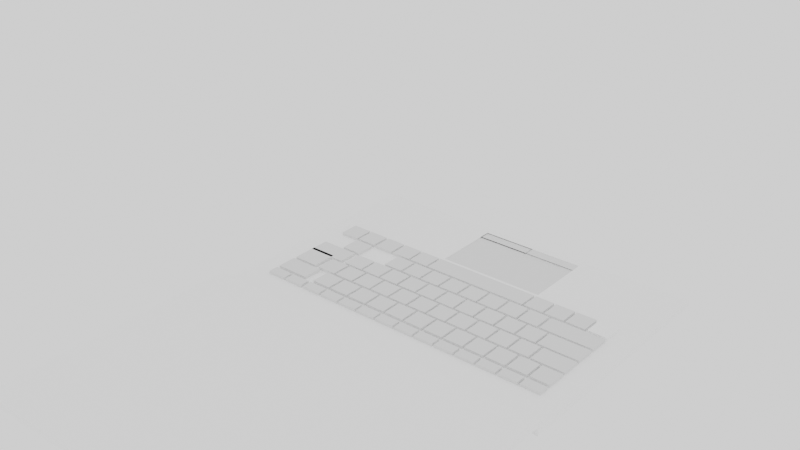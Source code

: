 # Source: laptop.blend  (saved by Blender 3.5.10; exported with 4.5.12 LTS)
import bpy
from mathutils import Matrix  # noqa: F401  (used for matrix-valued properties, if any)

bpy.ops.wm.read_factory_settings(use_empty=True)
scene = bpy.context.scene
scene.name = 'Scene'

# ---- collections
col_collection = bpy.data.collections.new('Collection'); scene.collection.children.link(col_collection)

# ---- materials (node trees are filled in below, after node groups)
mat_002 = bpy.data.materials.new('매테리얼.002')
mat_002.use_transparent_shadow = False
mat_003 = bpy.data.materials.new('매테리얼.003')
mat_003.use_transparent_shadow = False
mat_x = bpy.data.materials.new('매테리얼')
mat_x.use_transparent_shadow = False
mat_001 = bpy.data.materials.new('매테리얼.001')
mat_001.use_transparent_shadow = False
mat_004 = bpy.data.materials.new('매테리얼.004')
mat_004.use_transparent_shadow = False

# ---- material node trees
mat_002.use_nodes = True; mat_002.node_tree.nodes.clear()
_N = mat_002.node_tree.nodes; _L = mat_002.node_tree.links
n0 = _N.new('ShaderNodeBsdfPrincipled'); n0.name = '프린시플드 BSDF'; n0.location = (10, 300)
n0.distribution = 'GGX'
n0.subsurface_method = 'RANDOM_WALK_SKIN'
n0.inputs[0].default_value = (1.0, 1.0, 1.0, 1.0)
n0.inputs[3].default_value = 1.45
n0.inputs[27].default_value = (0.0, 0.0, 0.0, 1.0)
n0.inputs[28].default_value = 1.0
n1 = _N.new('ShaderNodeOutputMaterial'); n1.name = '매테리얼 출력'; n1.location = (300, 300)
_L.new(n0.outputs[0], n1.inputs[0])
n1.is_active_output = True
mat_003.use_nodes = True; mat_003.node_tree.nodes.clear()
_N = mat_003.node_tree.nodes; _L = mat_003.node_tree.links
n0 = _N.new('ShaderNodeBsdfPrincipled'); n0.name = '프린시플드 BSDF'; n0.location = (10, 300)
n0.distribution = 'GGX'
n0.subsurface_method = 'RANDOM_WALK_SKIN'
n0.inputs[3].default_value = 1.45
n0.inputs[27].default_value = (0.0, 0.0, 0.0, 1.0)
n0.inputs[28].default_value = 1.0
n1 = _N.new('ShaderNodeOutputMaterial'); n1.name = '매테리얼 출력'; n1.location = (300, 300)
_L.new(n0.outputs[0], n1.inputs[0])
n1.is_active_output = True
mat_x.use_nodes = True; mat_x.node_tree.nodes.clear()
_N = mat_x.node_tree.nodes; _L = mat_x.node_tree.links
n0 = _N.new('ShaderNodeBsdfPrincipled'); n0.name = '프린시플드 BSDF'; n0.location = (10, 300)
n0.distribution = 'GGX'
n0.subsurface_method = 'RANDOM_WALK_SKIN'
n0.inputs[0].default_value = (1.0, 1.0, 1.0, 1.0)
n0.inputs[3].default_value = 1.45
n0.inputs[27].default_value = (0.0, 0.0, 0.0, 1.0)
n0.inputs[28].default_value = 1.0
n1 = _N.new('ShaderNodeOutputMaterial'); n1.name = '매테리얼 출력'; n1.location = (300, 300)
_L.new(n0.outputs[0], n1.inputs[0])
n1.is_active_output = True
mat_001.use_nodes = True; mat_001.node_tree.nodes.clear()
_N = mat_001.node_tree.nodes; _L = mat_001.node_tree.links
n0 = _N.new('ShaderNodeBsdfPrincipled'); n0.name = '프린시플드 BSDF'; n0.location = (10, 300)
n0.distribution = 'GGX'
n0.subsurface_method = 'RANDOM_WALK_SKIN'
n0.inputs[0].default_value = (0.0, 0.0, 0.0, 1.0)
n0.inputs[3].default_value = 1.45
n0.inputs[27].default_value = (0.0, 0.0, 0.0, 1.0)
n0.inputs[28].default_value = 1.0
n1 = _N.new('ShaderNodeOutputMaterial'); n1.name = '매테리얼 출력'; n1.location = (300, 300)
_L.new(n0.outputs[0], n1.inputs[0])
n1.is_active_output = True
mat_004.use_nodes = True; mat_004.node_tree.nodes.clear()
_N = mat_004.node_tree.nodes; _L = mat_004.node_tree.links
n0 = _N.new('ShaderNodeBsdfPrincipled'); n0.name = '프린시플드 BSDF'; n0.location = (10, 300)
n0.distribution = 'GGX'
n0.subsurface_method = 'RANDOM_WALK_SKIN'
n0.inputs[0].default_value = (1.0, 1.0, 1.0, 1.0)
n0.inputs[3].default_value = 1.45
n0.inputs[27].default_value = (0.0, 0.0, 0.0, 1.0)
n0.inputs[28].default_value = 1.0
n1 = _N.new('ShaderNodeOutputMaterial'); n1.name = '매테리얼 출력'; n1.location = (300, 300)
_L.new(n0.outputs[0], n1.inputs[0])
n1.is_active_output = True

# ---- world
world_world = bpy.data.worlds.new('World'); scene.world = world_world
world_world.use_nodes = True; world_world.node_tree.nodes.clear()
_N = world_world.node_tree.nodes; _L = world_world.node_tree.links
n0 = _N.new('ShaderNodeOutputWorld'); n0.name = 'World Output'; n0.location = (300, 300)
n1 = _N.new('ShaderNodeBackground'); n1.name = 'Background'; n1.location = (10, 300)
n1.inputs[0].default_value = (1.0, 1.0, 1.0, 1.0)
_L.new(n1.outputs[0], n0.inputs[0])
n0.is_active_output = True
world_world.color = (0.05088, 0.05088, 0.05088)
world_world.use_sun_shadow = False
world_world.sun_shadow_jitter_overblur = 0.0

# ---- meshes
me_x = bpy.data.meshes.new('큐브')
me_x.from_pydata([(-0.9345, -0.278, -0.2241), (-0.9345, -0.278, 0.2241), (-0.9345, 0.278, -0.2241), (-0.9345, 0.278, 0.2241), (0.9345, -0.278, -0.2241), (0.9345, -0.278, 0.2241), (0.9345, 0.278, -0.2241), (0.9345, 0.278, 0.2241), (-0.9345, 0.0987, -0.2241), (-0.9345, 0.0987, 0.2241), (0.9345, 0.0987, -0.2241), (0.9345, 0.0987, 0.2241), (-0.9345, 0.2586, 0.2241), (0.9345, 0.2586, -0.2241), (-0.9345, 0.2586, -0.2241), (0.9345, 0.2586, 0.2241), (-0.9345, 0.2336, -0.2241), (0.9345, 0.2336, 0.2241), (-0.9345, 0.2336, 0.2241), (0.9345, 0.2336, -0.2241), (0.3438, 0.278, -0.2241), (0.3438, 0.278, 0.2241), (0.3438, -0.278, -0.2241), (0.3438, -0.278, 0.2241), (0.3438, 0.0987, 0.2241), (0.3438, 0.0987, -0.2241), (0.3438, 0.2586, -0.2241), (0.3438, 0.2586, 0.2241), (0.3438, 0.2336, -0.2241), (0.3438, 0.2336, 0.2241), (-0.2306, 0.278, -0.2241), (-0.2306, -0.278, 0.2241), (-0.2306, 0.0987, -0.2241), (-0.2306, 0.2586, -0.2241), (-0.2306, 0.2336, -0.2241), (-0.2306, 0.278, 0.2241), (-0.2306, -0.278, -0.2241), (-0.2306, 0.0987, 0.2241), (-0.2306, 0.2586, 0.2241), (-0.2306, 0.2336, 0.2241), (-0.2306, 0.0987, 0.1708), (0.3438, 0.0987, 0.1708), (-0.2306, 0.2336, 0.1708), (0.3438, 0.2336, 0.1708), (0.05659, 0.278, 0.2241), (0.05659, -0.278, -0.2241), (0.05659, 0.0987, 0.2241), (0.05659, 0.2586, 0.2241), (0.05659, 0.2336, 0.2241), (0.05659, 0.278, -0.2241), (0.05659, -0.278, 0.2241), (0.05659, 0.0987, -0.2241), (0.05659, 0.2586, -0.2241), (0.05659, 0.2336, -0.2241), (0.05659, 0.0987, 0.1708), (0.05659, 0.2336, 0.1708), (0.05659, 0.2586, 0.1933), (0.3438, 0.2586, 0.1933), (0.05659, 0.2336, 0.1933), (0.3438, 0.2336, 0.1933), (-0.2306, 0.2586, 0.1933), (-0.2306, 0.2336, 0.1933), (-0.2306, 0.2586, 0.1383), (-0.2306, 0.2336, 0.1383), (0.05659, 0.2586, 0.1383), (0.05659, 0.2336, 0.1383), (-0.2306, 0.2586, 0.2109), (-0.2306, 0.2336, 0.2109), (0.05659, 0.2586, 0.2109), (0.05659, 0.2336, 0.2109), (-0.2306, 0.2586, 0.1572), (-0.2306, 0.2336, 0.1572), (0.05659, 0.2586, 0.1572), (0.05659, 0.2336, 0.1572), (-0.2306, 0.2586, 0.1783), (-0.2306, 0.2336, 0.1783), (0.05659, 0.2586, 0.1783), (0.05659, 0.2336, 0.1783)], [], [(14, 12, 3, 2), (20, 21, 7, 6), (10, 11, 5, 4), (36, 31, 1, 0), (25, 10, 4, 22), (37, 9, 1, 31), (39, 18, 9, 37), (28, 19, 10, 25), (19, 17, 11, 10), (0, 1, 9, 8), (6, 7, 15, 13), (20, 6, 13, 26), (35, 3, 12, 38), (16, 18, 12, 14), (8, 9, 18, 16), (13, 15, 17, 19), (26, 13, 19, 28), (38, 12, 18, 39), (15, 27, 29, 17), (52, 26, 28, 53), (7, 21, 27, 15), (49, 20, 26, 52), (53, 28, 25, 51), (17, 29, 24, 11), (11, 24, 23, 5), (51, 25, 22, 45), (4, 5, 23, 22), (49, 44, 21, 20), (2, 3, 35, 30), (8, 32, 36, 0), (16, 34, 32, 8), (2, 30, 33, 14), (14, 33, 34, 16), (39, 48, 58, 61), (44, 35, 38, 47), (46, 24, 41, 54), (46, 37, 31, 50), (45, 50, 31, 36), (55, 42, 40, 54), (24, 29, 43, 41), (39, 37, 40, 42), (48, 39, 42, 55), (29, 48, 55, 43), (43, 55, 54, 41), (22, 23, 50, 45), (24, 46, 50, 23), (37, 46, 54, 40), (21, 44, 47, 27), (29, 27, 57, 59), (30, 35, 44, 49), (32, 51, 45, 36), (34, 53, 51, 32), (30, 49, 52, 33), (33, 52, 53, 34), (58, 56, 64, 65), (57, 56, 58, 59), (38, 39, 61, 60), (48, 29, 59, 58), (47, 38, 60, 56), (27, 47, 56, 57), (65, 64, 68, 69), (56, 60, 62, 64), (61, 58, 65, 63), (60, 61, 63, 62), (67, 69, 73, 71), (64, 62, 66, 68), (63, 65, 69, 67), (62, 63, 67, 66), (70, 71, 75, 74), (66, 67, 71, 70), (69, 68, 72, 73), (68, 66, 70, 72), (76, 74, 75, 77), (73, 72, 76, 77), (72, 70, 74, 76), (71, 73, 77, 75)])
me_x.polygons.foreach_set('material_index', [0, 0, 0, 0, 0, 0, 0, 0, 0, 0, 0, 0, 0, 0, 0, 0, 0, 0, 0, 0, 0, 0, 0, 0, 0, 0, 0, 0, 0, 0, 0, 0, 0, 0, 0, 0, 0, 0, 1, 0, 0, 0, 0, 1, 0, 0, 0, 0, 0, 0, 0, 0, 0, 0, 0, 1, 0, 0, 0, 0, 0, 0, 0, 0, 0, 0, 0, 0, 0, 0, 0, 0, 1, 0, 0, 0])
_uv = me_x.uv_layers.new(name='UV 맵')
_uv.uv.foreach_set('vector', [0.375, 0.2413, 0.625, 0.2413, 0.625, 0.25, 0.375, 0.25, 0.375, 0.421, 0.625, 0.421, 0.625, 0.5, 0.375, 0.5, 0.375, 0.5806, 0.625, 0.5806, 0.625, 0.75, 0.375, 0.75, 0.375, 0.9058, 0.625, 0.9058, 0.625, 1.0, 0.375, 1.0, 0.296, 0.5806, 0.375, 0.5806, 0.375, 0.75, 0.296, 0.75, 0.7808, 0.5806, 0.875, 0.5806, 0.875, 0.75, 0.7808, 0.75, 0.7808, 0.5199, 0.875, 0.5199, 0.875, 0.5806, 0.7808, 0.5806, 0.296, 0.5199, 0.375, 0.5199, 0.375, 0.5806, 0.296, 0.5806, 0.375, 0.5199, 0.625, 0.5199, 0.625, 0.5806, 0.375, 0.5806, 0.375, 0.0, 0.625, 0.0, 0.625, 0.1694, 0.375, 0.1694, 0.375, 0.5, 0.625, 0.5, 0.625, 0.5087, 0.375, 0.5087, 0.296, 0.5, 0.375, 0.5, 0.375, 0.5087, 0.296, 0.5087, 0.7808, 0.5, 0.875, 0.5, 0.875, 0.5087, 0.7808, 0.5087, 0.375, 0.2301, 0.625, 0.2301, 0.625, 0.2413, 0.375, 0.2413, 0.375, 0.1694, 0.625, 0.1694, 0.625, 0.2301, 0.375, 0.2301, 0.375, 0.5087, 0.625, 0.5087, 0.625, 0.5199, 0.375, 0.5199, 0.296, 0.5087, 0.375, 0.5087, 0.375, 0.5199, 0.296, 0.5199, 0.7808, 0.5087, 0.875, 0.5087, 0.875, 0.5199, 0.7808, 0.5199, 0.625, 0.5087, 0.704, 0.5087, 0.704, 0.5199, 0.625, 0.5199, 0.2576, 0.5087, 0.296, 0.5087, 0.296, 0.5199, 0.2576, 0.5199, 0.625, 0.5, 0.704, 0.5, 0.704, 0.5087, 0.625, 0.5087, 0.2576, 0.5, 0.296, 0.5, 0.296, 0.5087, 0.2576, 0.5087, 0.2576, 0.5199, 0.296, 0.5199, 0.296, 0.5806, 0.2576, 0.5806, 0.625, 0.5199, 0.704, 0.5199, 0.704, 0.5806, 0.625, 0.5806, 0.625, 0.5806, 0.704, 0.5806, 0.704, 0.75, 0.625, 0.75, 0.2576, 0.5806, 0.296, 0.5806, 0.296, 0.75, 0.2576, 0.75, 0.375, 0.75, 0.625, 0.75, 0.625, 0.829, 0.375, 0.829, 0.375, 0.3826, 0.625, 0.3826, 0.625, 0.421, 0.375, 0.421, 0.375, 0.25, 0.625, 0.25, 0.625, 0.3442, 0.375, 0.3442, 0.125, 0.5806, 0.2192, 0.5806, 0.2192, 0.75, 0.125, 0.75, 0.125, 0.5199, 0.2192, 0.5199, 0.2192, 0.5806, 0.125, 0.5806, 0.125, 0.5, 0.2192, 0.5, 0.2192, 0.5087, 0.125, 0.5087, 0.125, 0.5087, 0.2192, 0.5087, 0.2192, 0.5199, 0.125, 0.5199, 0.7808, 0.5199, 0.7424, 0.5199, 0.7424, 0.5199, 0.7808, 0.5199, 0.7424, 0.5, 0.7808, 0.5, 0.7808, 0.5087, 0.7424, 0.5087, 0.7424, 0.5806, 0.704, 0.5806, 0.704, 0.5806, 0.7424, 0.5806, 0.7424, 0.5806, 0.7808, 0.5806, 0.7808, 0.75, 0.7424, 0.75, 0.375, 0.8674, 0.625, 0.8674, 0.625, 0.9058, 0.375, 0.9058, 0.7424, 0.5199, 0.7808, 0.5199, 0.7808, 0.5806, 0.7424, 0.5806, 0.704, 0.5806, 0.704, 0.5199, 0.704, 0.5199, 0.704, 0.5806, 0.7808, 0.5199, 0.7808, 0.5806, 0.7808, 0.5806, 0.7808, 0.5199, 0.7424, 0.5199, 0.7808, 0.5199, 0.7808, 0.5199, 0.7424, 0.5199, 0.704, 0.5199, 0.7424, 0.5199, 0.7424, 0.5199, 0.704, 0.5199, 0.704, 0.5199, 0.7424, 0.5199, 0.7424, 0.5806, 0.704, 0.5806, 0.375, 0.829, 0.625, 0.829, 0.625, 0.8674, 0.375, 0.8674, 0.704, 0.5806, 0.7424, 0.5806, 0.7424, 0.75, 0.704, 0.75, 0.7808, 0.5806, 0.7424, 0.5806, 0.7424, 0.5806, 0.7808, 0.5806, 0.704, 0.5, 0.7424, 0.5, 0.7424, 0.5087, 0.704, 0.5087, 0.704, 0.5199, 0.704, 0.5087, 0.704, 0.5087, 0.704, 0.5199, 0.375, 0.3442, 0.625, 0.3442, 0.625, 0.3826, 0.375, 0.3826, 0.2192, 0.5806, 0.2576, 0.5806, 0.2576, 0.75, 0.2192, 0.75, 0.2192, 0.5199, 0.2576, 0.5199, 0.2576, 0.5806, 0.2192, 0.5806, 0.2192, 0.5, 0.2576, 0.5, 0.2576, 0.5087, 0.2192, 0.5087, 0.2192, 0.5087, 0.2576, 0.5087, 0.2576, 0.5199, 0.2192, 0.5199, 0.7424, 0.5199, 0.7424, 0.5087, 0.7424, 0.5087, 0.7424, 0.5199, 0.704, 0.5087, 0.7424, 0.5087, 0.7424, 0.5199, 0.704, 0.5199, 0.7808, 0.5087, 0.7808, 0.5199, 0.7808, 0.5199, 0.7808, 0.5087, 0.7424, 0.5199, 0.704, 0.5199, 0.704, 0.5199, 0.7424, 0.5199, 0.7424, 0.5087, 0.7808, 0.5087, 0.7808, 0.5087, 0.7424, 0.5087, 0.704, 0.5087, 0.7424, 0.5087, 0.7424, 0.5087, 0.704, 0.5087, 0.7424, 0.5199, 0.7424, 0.5087, 0.7424, 0.5087, 0.7424, 0.5199, 0.7424, 0.5087, 0.7808, 0.5087, 0.7808, 0.5087, 0.7424, 0.5087, 0.7808, 0.5199, 0.7424, 0.5199, 0.7424, 0.5199, 0.7808, 0.5199, 0.7808, 0.5087, 0.7808, 0.5199, 0.7808, 0.5199, 0.7808, 0.5087, 0.7808, 0.5199, 0.7424, 0.5199, 0.7424, 0.5199, 0.7808, 0.5199, 0.7424, 0.5087, 0.7808, 0.5087, 0.7808, 0.5087, 0.7424, 0.5087, 0.7808, 0.5199, 0.7424, 0.5199, 0.7424, 0.5199, 0.7808, 0.5199, 0.7808, 0.5087, 0.7808, 0.5199, 0.7808, 0.5199, 0.7808, 0.5087, 0.7808, 0.5087, 0.7808, 0.5199, 0.7808, 0.5199, 0.7808, 0.5087, 0.7808, 0.5087, 0.7808, 0.5199, 0.7808, 0.5199, 0.7808, 0.5087, 0.7424, 0.5199, 0.7424, 0.5087, 0.7424, 0.5087, 0.7424, 0.5199, 0.7424, 0.5087, 0.7808, 0.5087, 0.7808, 0.5087, 0.7424, 0.5087, 0.7424, 0.5087, 0.7808, 0.5087, 0.7808, 0.5199, 0.7424, 0.5199, 0.7424, 0.5199, 0.7424, 0.5087, 0.7424, 0.5087, 0.7424, 0.5199, 0.7424, 0.5087, 0.7808, 0.5087, 0.7808, 0.5087, 0.7424, 0.5087, 0.7808, 0.5199, 0.7424, 0.5199, 0.7424, 0.5199, 0.7808, 0.5199])
me_x.materials.append(mat_002)
me_x.materials.append(mat_003)
me_x.update()
me_001 = bpy.data.meshes.new('큐브.001')
me_001.from_pydata([(-0.9345, -0.278, -0.2241), (-0.9345, -0.278, 0.2241), (-0.9345, 0.278, -0.2241), (-0.9345, 0.278, 0.2241), (0.9345, -0.278, -0.2241), (0.9345, -0.278, 0.2241), (0.9345, 0.278, -0.2241), (0.9345, 0.278, 0.2241), (-0.9345, 0.278, -0.2241), (0.9345, 0.278, -0.2241), (0.9345, -0.278, -0.2241), (-0.9345, -0.278, -0.2241), (-0.9037, 0.2472, -0.2241), (0.9037, 0.2472, -0.2241), (0.9037, -0.2472, -0.2241), (-0.9037, -0.2472, -0.2241), (0.9345, 0.278, -0.2241), (-0.9345, 0.278, -0.2241), (-0.9345, -0.278, -0.2241), (0.9345, -0.278, -0.2241), (0.9345, 0.278, -0.2241), (-0.9345, 0.278, -0.2241), (-0.9345, -0.278, -0.2241), (0.9345, -0.278, -0.2241), (0.9345, 0.278, -0.2241), (-0.9345, 0.278, -0.2241), (-0.9345, -0.278, -0.2241), (0.9345, -0.278, -0.2241), (0.9345, 0.278, -0.2241), (-0.9345, 0.278, -0.2241), (-0.9345, -0.278, -0.2241), (0.9345, -0.278, -0.2241), (0.9345, 0.278, -0.2241), (-0.9345, 0.278, -0.2241), (-0.9345, -0.278, -0.2241), (0.9345, -0.278, -0.2241), (0.9037, 0.2472, -0.2241), (-0.9037, 0.2472, -0.2241), (-0.9037, -0.2472, -0.2241), (0.9037, -0.2472, -0.2241), (0.9037, 0.2472, -0.2241), (-0.9037, 0.2472, -0.2241), (-0.9037, -0.2472, -0.2241), (0.9037, -0.2472, -0.2241), (0.9037, 0.2472, 0.1709), (-0.9037, 0.2472, 0.1709), (-0.9037, -0.2472, 0.1709), (0.9037, -0.2472, 0.1709)], [], [(0, 1, 3, 2), (2, 3, 7, 6), (6, 7, 5, 4), (4, 5, 1, 0), (13, 14, 39, 36), (7, 3, 1, 5), (2, 6, 9, 8), (6, 4, 10, 9), (4, 0, 11, 10), (0, 2, 8, 11), (8, 9, 16, 17), (9, 10, 19, 16), (10, 11, 18, 19), (11, 8, 17, 18), (20, 21, 17, 16), (21, 22, 18, 17), (23, 20, 16, 19), (22, 23, 19, 18), (24, 25, 21, 20), (25, 26, 22, 21), (27, 24, 20, 23), (26, 27, 23, 22), (28, 29, 25, 24), (29, 30, 26, 25), (31, 28, 24, 27), (30, 31, 27, 26), (32, 33, 29, 28), (33, 34, 30, 29), (35, 32, 28, 31), (34, 35, 31, 30), (13, 12, 33, 32), (12, 15, 34, 33), (14, 13, 32, 35), (15, 14, 35, 34), (39, 38, 42, 43), (12, 13, 36, 37), (14, 15, 38, 39), (15, 12, 37, 38), (40, 43, 47, 44), (38, 37, 41, 42), (36, 39, 43, 40), (37, 36, 40, 41), (45, 44, 47, 46), (41, 40, 44, 45), (43, 42, 46, 47), (42, 41, 45, 46)])
me_001.polygons.foreach_set('material_index', [0, 0, 0, 0, 0, 0, 0, 0, 0, 0, 0, 0, 0, 0, 0, 0, 0, 0, 0, 0, 0, 0, 0, 0, 0, 0, 0, 0, 0, 0, 0, 0, 0, 0, 0, 0, 0, 0, 0, 0, 0, 0, 1, 0, 0, 0])
_uv = me_001.uv_layers.new(name='UV 맵')
_uv.uv.foreach_set('vector', [0.375, 0.0, 0.625, 0.0, 0.625, 0.25, 0.375, 0.25, 0.375, 0.25, 0.625, 0.25, 0.625, 0.5, 0.375, 0.5, 0.375, 0.5, 0.625, 0.5, 0.625, 0.75, 0.375, 0.75, 0.375, 0.75, 0.625, 0.75, 0.625, 1.0, 0.375, 1.0, 0.3709, 0.5139, 0.3709, 0.7361, 0.3709, 0.7361, 0.3709, 0.5139, 0.625, 0.5, 0.875, 0.5, 0.875, 0.75, 0.625, 0.75, 0.125, 0.5, 0.375, 0.5, 0.375, 0.5, 0.125, 0.5, 0.375, 0.5, 0.375, 0.75, 0.375, 0.75, 0.375, 0.5, 0.375, 0.75, 0.125, 0.75, 0.125, 0.75, 0.375, 0.75, 0.125, 0.75, 0.125, 0.5, 0.125, 0.5, 0.125, 0.75, 0.125, 0.5, 0.375, 0.5, 0.375, 0.5, 0.125, 0.5, 0.375, 0.5, 0.375, 0.75, 0.375, 0.75, 0.375, 0.5, 0.375, 0.75, 0.125, 0.75, 0.125, 0.75, 0.375, 0.75, 0.125, 0.75, 0.125, 0.5, 0.125, 0.5, 0.125, 0.75, 0.375, 0.5, 0.125, 0.5, 0.125, 0.5, 0.375, 0.5, 0.125, 0.5, 0.125, 0.75, 0.125, 0.75, 0.125, 0.5, 0.375, 0.75, 0.375, 0.5, 0.375, 0.5, 0.375, 0.75, 0.125, 0.75, 0.375, 0.75, 0.375, 0.75, 0.125, 0.75, 0.375, 0.5, 0.125, 0.5, 0.125, 0.5, 0.375, 0.5, 0.125, 0.5, 0.125, 0.75, 0.125, 0.75, 0.125, 0.5, 0.375, 0.75, 0.375, 0.5, 0.375, 0.5, 0.375, 0.75, 0.125, 0.75, 0.375, 0.75, 0.375, 0.75, 0.125, 0.75, 0.375, 0.5, 0.125, 0.5, 0.125, 0.5, 0.375, 0.5, 0.125, 0.5, 0.125, 0.75, 0.125, 0.75, 0.125, 0.5, 0.375, 0.75, 0.375, 0.5, 0.375, 0.5, 0.375, 0.75, 0.125, 0.75, 0.375, 0.75, 0.375, 0.75, 0.125, 0.75, 0.375, 0.5, 0.125, 0.5, 0.125, 0.5, 0.375, 0.5, 0.125, 0.5, 0.125, 0.75, 0.125, 0.75, 0.125, 0.5, 0.375, 0.75, 0.375, 0.5, 0.375, 0.5, 0.375, 0.75, 0.125, 0.75, 0.375, 0.75, 0.375, 0.75, 0.125, 0.75, 0.3709, 0.5139, 0.1291, 0.5139, 0.125, 0.5, 0.375, 0.5, 0.1291, 0.5139, 0.1291, 0.7361, 0.125, 0.75, 0.125, 0.5, 0.3709, 0.7361, 0.3709, 0.5139, 0.375, 0.5, 0.375, 0.75, 0.1291, 0.7361, 0.3709, 0.7361, 0.375, 0.75, 0.125, 0.75, 0.3709, 0.7361, 0.1291, 0.7361, 0.1291, 0.7361, 0.3709, 0.7361, 0.1291, 0.5139, 0.3709, 0.5139, 0.3709, 0.5139, 0.1291, 0.5139, 0.3709, 0.7361, 0.1291, 0.7361, 0.1291, 0.7361, 0.3709, 0.7361, 0.1291, 0.7361, 0.1291, 0.5139, 0.1291, 0.5139, 0.1291, 0.7361, 0.3709, 0.5139, 0.3709, 0.7361, 0.3709, 0.7361, 0.3709, 0.5139, 0.1291, 0.7361, 0.1291, 0.5139, 0.1291, 0.5139, 0.1291, 0.7361, 0.3709, 0.5139, 0.3709, 0.7361, 0.3709, 0.7361, 0.3709, 0.5139, 0.1291, 0.5139, 0.3709, 0.5139, 0.3709, 0.5139, 0.1291, 0.5139, 0.1291, 0.5139, 0.3709, 0.5139, 0.3709, 0.7361, 0.1291, 0.7361, 0.1291, 0.5139, 0.3709, 0.5139, 0.3709, 0.5139, 0.1291, 0.5139, 0.3709, 0.7361, 0.1291, 0.7361, 0.1291, 0.7361, 0.3709, 0.7361, 0.1291, 0.7361, 0.1291, 0.5139, 0.1291, 0.5139, 0.1291, 0.7361])
me_001.materials.append(mat_x)
me_001.materials.append(mat_001)
me_001.update()
me_002 = bpy.data.meshes.new('큐브.002')
me_002.from_pydata([(-1.0, -1.0, -1.0), (-1.0, -1.0, 1.0), (-1.0, 1.0, -1.0), (-1.0, 1.0, 1.0), (1.0, -1.0, -1.0), (1.0, -1.0, 1.0), (1.0, 1.0, -1.0), (1.0, 1.0, 1.0)], [], [(0, 1, 3, 2), (2, 3, 7, 6), (6, 7, 5, 4), (4, 5, 1, 0), (2, 6, 4, 0), (7, 3, 1, 5)])
_uv = me_002.uv_layers.new(name='UV 맵')
_uv.uv.foreach_set('vector', [0.375, 0.0, 0.625, 0.0, 0.625, 0.25, 0.375, 0.25, 0.375, 0.25, 0.625, 0.25, 0.625, 0.5, 0.375, 0.5, 0.375, 0.5, 0.625, 0.5, 0.625, 0.75, 0.375, 0.75, 0.375, 0.75, 0.625, 0.75, 0.625, 1.0, 0.375, 1.0, 0.125, 0.5, 0.375, 0.5, 0.375, 0.75, 0.125, 0.75, 0.625, 0.5, 0.875, 0.5, 0.875, 0.75, 0.625, 0.75])
me_002.update()
me_004 = bpy.data.meshes.new('큐브.004')
me_004.from_pydata([(-1.0, -1.0, -1.0), (-1.0, -1.0, 1.0), (-1.0, 1.0, -1.0), (-1.0, 1.0, 1.0), (1.0, -1.0, -1.0), (1.0, -1.0, 1.0), (1.0, 1.0, -1.0), (1.0, 1.0, 1.0)], [], [(0, 1, 3, 2), (2, 3, 7, 6), (6, 7, 5, 4), (4, 5, 1, 0), (2, 6, 4, 0), (7, 3, 1, 5)])
_uv = me_004.uv_layers.new(name='UV 맵')
_uv.uv.foreach_set('vector', [0.375, 0.0, 0.625, 0.0, 0.625, 0.25, 0.375, 0.25, 0.375, 0.25, 0.625, 0.25, 0.625, 0.5, 0.375, 0.5, 0.375, 0.5, 0.625, 0.5, 0.625, 0.75, 0.375, 0.75, 0.375, 0.75, 0.625, 0.75, 0.625, 1.0, 0.375, 1.0, 0.125, 0.5, 0.375, 0.5, 0.375, 0.75, 0.125, 0.75, 0.625, 0.5, 0.875, 0.5, 0.875, 0.75, 0.625, 0.75])
me_004.update()
me_007 = bpy.data.meshes.new('큐브.007')
me_007.from_pydata([(-1.0, -1.0, -1.0), (-1.0, -1.0, 1.0), (-1.0, 1.0, -1.0), (-1.0, 1.0, 1.0), (1.0, -1.0, -1.0), (1.0, -1.0, 1.0), (1.0, 1.0, -1.0), (1.0, 1.0, 1.0)], [], [(0, 1, 3, 2), (2, 3, 7, 6), (6, 7, 5, 4), (4, 5, 1, 0), (2, 6, 4, 0), (7, 3, 1, 5)])
_uv = me_007.uv_layers.new(name='UV 맵')
_uv.uv.foreach_set('vector', [0.375, 0.0, 0.625, 0.0, 0.625, 0.25, 0.375, 0.25, 0.375, 0.25, 0.625, 0.25, 0.625, 0.5, 0.375, 0.5, 0.375, 0.5, 0.625, 0.5, 0.625, 0.75, 0.375, 0.75, 0.375, 0.75, 0.625, 0.75, 0.625, 1.0, 0.375, 1.0, 0.125, 0.5, 0.375, 0.5, 0.375, 0.75, 0.125, 0.75, 0.625, 0.5, 0.875, 0.5, 0.875, 0.75, 0.625, 0.75])
me_007.update()
me_008 = bpy.data.meshes.new('큐브.008')
me_008.from_pydata([(-1.0, -1.0, -1.0), (-1.0, -1.0, 1.0), (-1.0, 1.0, -1.0), (-1.0, 1.0, 1.0), (1.0, -1.0, -1.0), (1.0, -1.0, 1.0), (1.0, 1.0, -1.0), (1.0, 1.0, 1.0)], [], [(0, 1, 3, 2), (2, 3, 7, 6), (6, 7, 5, 4), (4, 5, 1, 0), (2, 6, 4, 0), (7, 3, 1, 5)])
_uv = me_008.uv_layers.new(name='UV 맵')
_uv.uv.foreach_set('vector', [0.375, 0.0, 0.625, 0.0, 0.625, 0.25, 0.375, 0.25, 0.375, 0.25, 0.625, 0.25, 0.625, 0.5, 0.375, 0.5, 0.375, 0.5, 0.625, 0.5, 0.625, 0.75, 0.375, 0.75, 0.375, 0.75, 0.625, 0.75, 0.625, 1.0, 0.375, 1.0, 0.125, 0.5, 0.375, 0.5, 0.375, 0.75, 0.125, 0.75, 0.625, 0.5, 0.875, 0.5, 0.875, 0.75, 0.625, 0.75])
me_008.update()
me_009 = bpy.data.meshes.new('큐브.009')
me_009.from_pydata([(-1.0, -1.0, -1.0), (-1.0, -1.0, 1.0), (-1.0, 1.0, -1.0), (-1.0, 1.0, 1.0), (1.0, -1.0, -1.0), (1.0, -1.0, 1.0), (1.0, 1.0, -1.0), (1.0, 1.0, 1.0)], [], [(0, 1, 3, 2), (2, 3, 7, 6), (6, 7, 5, 4), (4, 5, 1, 0), (2, 6, 4, 0), (7, 3, 1, 5)])
_uv = me_009.uv_layers.new(name='UV 맵')
_uv.uv.foreach_set('vector', [0.375, 0.0, 0.625, 0.0, 0.625, 0.25, 0.375, 0.25, 0.375, 0.25, 0.625, 0.25, 0.625, 0.5, 0.375, 0.5, 0.375, 0.5, 0.625, 0.5, 0.625, 0.75, 0.375, 0.75, 0.375, 0.75, 0.625, 0.75, 0.625, 1.0, 0.375, 1.0, 0.125, 0.5, 0.375, 0.5, 0.375, 0.75, 0.125, 0.75, 0.625, 0.5, 0.875, 0.5, 0.875, 0.75, 0.625, 0.75])
me_009.update()
me_010 = bpy.data.meshes.new('큐브.010')
me_010.from_pydata([(-1.0, -1.0, -1.0), (-1.0, -1.0, 1.0), (-1.0, 1.0, -1.0), (-1.0, 1.0, 1.0), (1.0, -1.0, -1.0), (1.0, -1.0, 1.0), (1.0, 1.0, -1.0), (1.0, 1.0, 1.0)], [], [(0, 1, 3, 2), (2, 3, 7, 6), (6, 7, 5, 4), (4, 5, 1, 0), (2, 6, 4, 0), (7, 3, 1, 5)])
_uv = me_010.uv_layers.new(name='UV 맵')
_uv.uv.foreach_set('vector', [0.375, 0.0, 0.625, 0.0, 0.625, 0.25, 0.375, 0.25, 0.375, 0.25, 0.625, 0.25, 0.625, 0.5, 0.375, 0.5, 0.375, 0.5, 0.625, 0.5, 0.625, 0.75, 0.375, 0.75, 0.375, 0.75, 0.625, 0.75, 0.625, 1.0, 0.375, 1.0, 0.125, 0.5, 0.375, 0.5, 0.375, 0.75, 0.125, 0.75, 0.625, 0.5, 0.875, 0.5, 0.875, 0.75, 0.625, 0.75])
me_010.update()
me_011 = bpy.data.meshes.new('큐브.011')
me_011.from_pydata([(-1.0, -1.0, -1.0), (-1.0, -1.0, 1.0), (-1.0, 1.0, -1.0), (-1.0, 1.0, 1.0), (1.0, -1.0, -1.0), (1.0, -1.0, 1.0), (1.0, 1.0, -1.0), (1.0, 1.0, 1.0)], [], [(0, 1, 3, 2), (2, 3, 7, 6), (6, 7, 5, 4), (4, 5, 1, 0), (2, 6, 4, 0), (7, 3, 1, 5)])
_uv = me_011.uv_layers.new(name='UV 맵')
_uv.uv.foreach_set('vector', [0.375, 0.0, 0.625, 0.0, 0.625, 0.25, 0.375, 0.25, 0.375, 0.25, 0.625, 0.25, 0.625, 0.5, 0.375, 0.5, 0.375, 0.5, 0.625, 0.5, 0.625, 0.75, 0.375, 0.75, 0.375, 0.75, 0.625, 0.75, 0.625, 1.0, 0.375, 1.0, 0.125, 0.5, 0.375, 0.5, 0.375, 0.75, 0.125, 0.75, 0.625, 0.5, 0.875, 0.5, 0.875, 0.75, 0.625, 0.75])
me_011.update()
me_012 = bpy.data.meshes.new('큐브.012')
me_012.from_pydata([(-1.0, -1.0, -1.0), (-1.0, -1.0, 1.0), (-1.0, 1.0, -1.0), (-1.0, 1.0, 1.0), (1.0, -1.0, -1.0), (1.0, -1.0, 1.0), (1.0, 1.0, -1.0), (1.0, 1.0, 1.0)], [], [(0, 1, 3, 2), (2, 3, 7, 6), (6, 7, 5, 4), (4, 5, 1, 0), (2, 6, 4, 0), (7, 3, 1, 5)])
_uv = me_012.uv_layers.new(name='UV 맵')
_uv.uv.foreach_set('vector', [0.375, 0.0, 0.625, 0.0, 0.625, 0.25, 0.375, 0.25, 0.375, 0.25, 0.625, 0.25, 0.625, 0.5, 0.375, 0.5, 0.375, 0.5, 0.625, 0.5, 0.625, 0.75, 0.375, 0.75, 0.375, 0.75, 0.625, 0.75, 0.625, 1.0, 0.375, 1.0, 0.125, 0.5, 0.375, 0.5, 0.375, 0.75, 0.125, 0.75, 0.625, 0.5, 0.875, 0.5, 0.875, 0.75, 0.625, 0.75])
me_012.update()
me_013 = bpy.data.meshes.new('큐브.013')
me_013.from_pydata([(-1.0, -1.0, -1.0), (-1.0, -1.0, 1.0), (-1.0, 1.0, -1.0), (-1.0, 1.0, 1.0), (1.0, -1.0, -1.0), (1.0, -1.0, 1.0), (1.0, 1.0, -1.0), (1.0, 1.0, 1.0)], [], [(0, 1, 3, 2), (2, 3, 7, 6), (6, 7, 5, 4), (4, 5, 1, 0), (2, 6, 4, 0), (7, 3, 1, 5)])
_uv = me_013.uv_layers.new(name='UV 맵')
_uv.uv.foreach_set('vector', [0.375, 0.0, 0.625, 0.0, 0.625, 0.25, 0.375, 0.25, 0.375, 0.25, 0.625, 0.25, 0.625, 0.5, 0.375, 0.5, 0.375, 0.5, 0.625, 0.5, 0.625, 0.75, 0.375, 0.75, 0.375, 0.75, 0.625, 0.75, 0.625, 1.0, 0.375, 1.0, 0.125, 0.5, 0.375, 0.5, 0.375, 0.75, 0.125, 0.75, 0.625, 0.5, 0.875, 0.5, 0.875, 0.75, 0.625, 0.75])
me_013.update()
me_014 = bpy.data.meshes.new('큐브.014')
me_014.from_pydata([(-1.0, -1.0, -1.0), (-1.0, -1.0, 1.0), (-1.0, 1.0, -1.0), (-1.0, 1.0, 1.0), (1.0, -1.0, -1.0), (1.0, -1.0, 1.0), (1.0, 1.0, -1.0), (1.0, 1.0, 1.0)], [], [(0, 1, 3, 2), (2, 3, 7, 6), (6, 7, 5, 4), (4, 5, 1, 0), (2, 6, 4, 0), (7, 3, 1, 5)])
_uv = me_014.uv_layers.new(name='UV 맵')
_uv.uv.foreach_set('vector', [0.375, 0.0, 0.625, 0.0, 0.625, 0.25, 0.375, 0.25, 0.375, 0.25, 0.625, 0.25, 0.625, 0.5, 0.375, 0.5, 0.375, 0.5, 0.625, 0.5, 0.625, 0.75, 0.375, 0.75, 0.375, 0.75, 0.625, 0.75, 0.625, 1.0, 0.375, 1.0, 0.125, 0.5, 0.375, 0.5, 0.375, 0.75, 0.125, 0.75, 0.625, 0.5, 0.875, 0.5, 0.875, 0.75, 0.625, 0.75])
me_014.update()
me_015 = bpy.data.meshes.new('큐브.015')
me_015.from_pydata([(-1.0, -1.0, -1.0), (-1.0, -1.0, 1.0), (-1.0, 1.0, -1.0), (-1.0, 1.0, 1.0), (1.0, -1.0, -1.0), (1.0, -1.0, 1.0), (1.0, 1.0, -1.0), (1.0, 1.0, 1.0)], [], [(0, 1, 3, 2), (2, 3, 7, 6), (6, 7, 5, 4), (4, 5, 1, 0), (2, 6, 4, 0), (7, 3, 1, 5)])
_uv = me_015.uv_layers.new(name='UV 맵')
_uv.uv.foreach_set('vector', [0.375, 0.0, 0.625, 0.0, 0.625, 0.25, 0.375, 0.25, 0.375, 0.25, 0.625, 0.25, 0.625, 0.5, 0.375, 0.5, 0.375, 0.5, 0.625, 0.5, 0.625, 0.75, 0.375, 0.75, 0.375, 0.75, 0.625, 0.75, 0.625, 1.0, 0.375, 1.0, 0.125, 0.5, 0.375, 0.5, 0.375, 0.75, 0.125, 0.75, 0.625, 0.5, 0.875, 0.5, 0.875, 0.75, 0.625, 0.75])
me_015.update()
me_016 = bpy.data.meshes.new('큐브.016')
me_016.from_pydata([(-1.0, -1.0, -1.0), (-1.0, -1.0, 1.0), (-1.0, 1.0, -1.0), (-1.0, 1.0, 1.0), (1.0, -1.0, -1.0), (1.0, -1.0, 1.0), (1.0, 1.0, -1.0), (1.0, 1.0, 1.0)], [], [(0, 1, 3, 2), (2, 3, 7, 6), (6, 7, 5, 4), (4, 5, 1, 0), (2, 6, 4, 0), (7, 3, 1, 5)])
_uv = me_016.uv_layers.new(name='UV 맵')
_uv.uv.foreach_set('vector', [0.375, 0.0, 0.625, 0.0, 0.625, 0.25, 0.375, 0.25, 0.375, 0.25, 0.625, 0.25, 0.625, 0.5, 0.375, 0.5, 0.375, 0.5, 0.625, 0.5, 0.625, 0.75, 0.375, 0.75, 0.375, 0.75, 0.625, 0.75, 0.625, 1.0, 0.375, 1.0, 0.125, 0.5, 0.375, 0.5, 0.375, 0.75, 0.125, 0.75, 0.625, 0.5, 0.875, 0.5, 0.875, 0.75, 0.625, 0.75])
me_016.update()
me_017 = bpy.data.meshes.new('큐브.017')
me_017.from_pydata([(-1.0, -1.0, -1.0), (-1.0, -1.0, 1.0), (-1.0, 1.0, -1.0), (-1.0, 1.0, 1.0), (1.0, -1.0, -1.0), (1.0, -1.0, 1.0), (1.0, 1.0, -1.0), (1.0, 1.0, 1.0)], [], [(0, 1, 3, 2), (2, 3, 7, 6), (6, 7, 5, 4), (4, 5, 1, 0), (2, 6, 4, 0), (7, 3, 1, 5)])
_uv = me_017.uv_layers.new(name='UV 맵')
_uv.uv.foreach_set('vector', [0.375, 0.0, 0.625, 0.0, 0.625, 0.25, 0.375, 0.25, 0.375, 0.25, 0.625, 0.25, 0.625, 0.5, 0.375, 0.5, 0.375, 0.5, 0.625, 0.5, 0.625, 0.75, 0.375, 0.75, 0.375, 0.75, 0.625, 0.75, 0.625, 1.0, 0.375, 1.0, 0.125, 0.5, 0.375, 0.5, 0.375, 0.75, 0.125, 0.75, 0.625, 0.5, 0.875, 0.5, 0.875, 0.75, 0.625, 0.75])
me_017.update()
me_018 = bpy.data.meshes.new('큐브.018')
me_018.from_pydata([(-1.0, -1.0, -1.0), (-1.0, -1.0, 1.0), (-1.0, 1.0, -1.0), (-1.0, 1.0, 1.0), (1.0, -1.0, -1.0), (1.0, -1.0, 1.0), (1.0, 1.0, -1.0), (1.0, 1.0, 1.0)], [], [(0, 1, 3, 2), (2, 3, 7, 6), (6, 7, 5, 4), (4, 5, 1, 0), (2, 6, 4, 0), (7, 3, 1, 5)])
_uv = me_018.uv_layers.new(name='UV 맵')
_uv.uv.foreach_set('vector', [0.375, 0.0, 0.625, 0.0, 0.625, 0.25, 0.375, 0.25, 0.375, 0.25, 0.625, 0.25, 0.625, 0.5, 0.375, 0.5, 0.375, 0.5, 0.625, 0.5, 0.625, 0.75, 0.375, 0.75, 0.375, 0.75, 0.625, 0.75, 0.625, 1.0, 0.375, 1.0, 0.125, 0.5, 0.375, 0.5, 0.375, 0.75, 0.125, 0.75, 0.625, 0.5, 0.875, 0.5, 0.875, 0.75, 0.625, 0.75])
me_018.update()
me_019 = bpy.data.meshes.new('큐브.019')
me_019.from_pydata([(-1.0, -1.0, -1.0), (-1.0, -1.0, 1.0), (-1.0, 1.0, -1.0), (-1.0, 1.0, 1.0), (1.0, -1.0, -1.0), (1.0, -1.0, 1.0), (1.0, 1.0, -1.0), (1.0, 1.0, 1.0)], [], [(0, 1, 3, 2), (2, 3, 7, 6), (6, 7, 5, 4), (4, 5, 1, 0), (2, 6, 4, 0), (7, 3, 1, 5)])
_uv = me_019.uv_layers.new(name='UV 맵')
_uv.uv.foreach_set('vector', [0.375, 0.0, 0.625, 0.0, 0.625, 0.25, 0.375, 0.25, 0.375, 0.25, 0.625, 0.25, 0.625, 0.5, 0.375, 0.5, 0.375, 0.5, 0.625, 0.5, 0.625, 0.75, 0.375, 0.75, 0.375, 0.75, 0.625, 0.75, 0.625, 1.0, 0.375, 1.0, 0.125, 0.5, 0.375, 0.5, 0.375, 0.75, 0.125, 0.75, 0.625, 0.5, 0.875, 0.5, 0.875, 0.75, 0.625, 0.75])
me_019.update()
me_020 = bpy.data.meshes.new('큐브.020')
me_020.from_pydata([(-1.0, -1.0, -1.0), (-1.0, -1.0, 1.0), (-1.0, 1.0, -1.0), (-1.0, 1.0, 1.0), (1.0, -1.0, -1.0), (1.0, -1.0, 1.0), (1.0, 1.0, -1.0), (1.0, 1.0, 1.0)], [], [(0, 1, 3, 2), (2, 3, 7, 6), (6, 7, 5, 4), (4, 5, 1, 0), (2, 6, 4, 0), (7, 3, 1, 5)])
_uv = me_020.uv_layers.new(name='UV 맵')
_uv.uv.foreach_set('vector', [0.375, 0.0, 0.625, 0.0, 0.625, 0.25, 0.375, 0.25, 0.375, 0.25, 0.625, 0.25, 0.625, 0.5, 0.375, 0.5, 0.375, 0.5, 0.625, 0.5, 0.625, 0.75, 0.375, 0.75, 0.375, 0.75, 0.625, 0.75, 0.625, 1.0, 0.375, 1.0, 0.125, 0.5, 0.375, 0.5, 0.375, 0.75, 0.125, 0.75, 0.625, 0.5, 0.875, 0.5, 0.875, 0.75, 0.625, 0.75])
me_020.update()
me_021 = bpy.data.meshes.new('큐브.021')
me_021.from_pydata([(-1.0, -1.0, -1.0), (-1.0, -1.0, 1.0), (-1.0, 1.0, -1.0), (-1.0, 1.0, 1.0), (1.0, -1.0, -1.0), (1.0, -1.0, 1.0), (1.0, 1.0, -1.0), (1.0, 1.0, 1.0)], [], [(0, 1, 3, 2), (2, 3, 7, 6), (6, 7, 5, 4), (4, 5, 1, 0), (2, 6, 4, 0), (7, 3, 1, 5)])
_uv = me_021.uv_layers.new(name='UV 맵')
_uv.uv.foreach_set('vector', [0.375, 0.0, 0.625, 0.0, 0.625, 0.25, 0.375, 0.25, 0.375, 0.25, 0.625, 0.25, 0.625, 0.5, 0.375, 0.5, 0.375, 0.5, 0.625, 0.5, 0.625, 0.75, 0.375, 0.75, 0.375, 0.75, 0.625, 0.75, 0.625, 1.0, 0.375, 1.0, 0.125, 0.5, 0.375, 0.5, 0.375, 0.75, 0.125, 0.75, 0.625, 0.5, 0.875, 0.5, 0.875, 0.75, 0.625, 0.75])
me_021.update()
me_022 = bpy.data.meshes.new('큐브.022')
me_022.from_pydata([(-1.0, -1.0, -1.0), (-1.0, -1.0, 1.0), (-1.0, 1.0, -1.0), (-1.0, 1.0, 1.0), (1.0, -1.0, -1.0), (1.0, -1.0, 1.0), (1.0, 1.0, -1.0), (1.0, 1.0, 1.0)], [], [(0, 1, 3, 2), (2, 3, 7, 6), (6, 7, 5, 4), (4, 5, 1, 0), (2, 6, 4, 0), (7, 3, 1, 5)])
_uv = me_022.uv_layers.new(name='UV 맵')
_uv.uv.foreach_set('vector', [0.375, 0.0, 0.625, 0.0, 0.625, 0.25, 0.375, 0.25, 0.375, 0.25, 0.625, 0.25, 0.625, 0.5, 0.375, 0.5, 0.375, 0.5, 0.625, 0.5, 0.625, 0.75, 0.375, 0.75, 0.375, 0.75, 0.625, 0.75, 0.625, 1.0, 0.375, 1.0, 0.125, 0.5, 0.375, 0.5, 0.375, 0.75, 0.125, 0.75, 0.625, 0.5, 0.875, 0.5, 0.875, 0.75, 0.625, 0.75])
me_022.update()
me_023 = bpy.data.meshes.new('큐브.023')
me_023.from_pydata([(-1.0, -1.0, -1.0), (-1.0, -1.0, 1.0), (-1.0, 1.0, -1.0), (-1.0, 1.0, 1.0), (1.0, -1.0, -1.0), (1.0, -1.0, 1.0), (1.0, 1.0, -1.0), (1.0, 1.0, 1.0)], [], [(0, 1, 3, 2), (2, 3, 7, 6), (6, 7, 5, 4), (4, 5, 1, 0), (2, 6, 4, 0), (7, 3, 1, 5)])
_uv = me_023.uv_layers.new(name='UV 맵')
_uv.uv.foreach_set('vector', [0.375, 0.0, 0.625, 0.0, 0.625, 0.25, 0.375, 0.25, 0.375, 0.25, 0.625, 0.25, 0.625, 0.5, 0.375, 0.5, 0.375, 0.5, 0.625, 0.5, 0.625, 0.75, 0.375, 0.75, 0.375, 0.75, 0.625, 0.75, 0.625, 1.0, 0.375, 1.0, 0.125, 0.5, 0.375, 0.5, 0.375, 0.75, 0.125, 0.75, 0.625, 0.5, 0.875, 0.5, 0.875, 0.75, 0.625, 0.75])
me_023.update()
me_024 = bpy.data.meshes.new('큐브.024')
me_024.from_pydata([(-1.0, -1.0, -1.0), (-1.0, -1.0, 1.0), (-1.0, 1.0, -1.0), (-1.0, 1.0, 1.0), (1.0, -1.0, -1.0), (1.0, -1.0, 1.0), (1.0, 1.0, -1.0), (1.0, 1.0, 1.0)], [], [(0, 1, 3, 2), (2, 3, 7, 6), (6, 7, 5, 4), (4, 5, 1, 0), (2, 6, 4, 0), (7, 3, 1, 5)])
_uv = me_024.uv_layers.new(name='UV 맵')
_uv.uv.foreach_set('vector', [0.375, 0.0, 0.625, 0.0, 0.625, 0.25, 0.375, 0.25, 0.375, 0.25, 0.625, 0.25, 0.625, 0.5, 0.375, 0.5, 0.375, 0.5, 0.625, 0.5, 0.625, 0.75, 0.375, 0.75, 0.375, 0.75, 0.625, 0.75, 0.625, 1.0, 0.375, 1.0, 0.125, 0.5, 0.375, 0.5, 0.375, 0.75, 0.125, 0.75, 0.625, 0.5, 0.875, 0.5, 0.875, 0.75, 0.625, 0.75])
me_024.update()
me_025 = bpy.data.meshes.new('큐브.025')
me_025.from_pydata([(-1.0, -1.0, -1.0), (-1.0, -1.0, 1.0), (-1.0, 1.0, -1.0), (-1.0, 1.0, 1.0), (1.0, -1.0, -1.0), (1.0, -1.0, 1.0), (1.0, 1.0, -1.0), (1.0, 1.0, 1.0)], [], [(0, 1, 3, 2), (2, 3, 7, 6), (6, 7, 5, 4), (4, 5, 1, 0), (2, 6, 4, 0), (7, 3, 1, 5)])
_uv = me_025.uv_layers.new(name='UV 맵')
_uv.uv.foreach_set('vector', [0.375, 0.0, 0.625, 0.0, 0.625, 0.25, 0.375, 0.25, 0.375, 0.25, 0.625, 0.25, 0.625, 0.5, 0.375, 0.5, 0.375, 0.5, 0.625, 0.5, 0.625, 0.75, 0.375, 0.75, 0.375, 0.75, 0.625, 0.75, 0.625, 1.0, 0.375, 1.0, 0.125, 0.5, 0.375, 0.5, 0.375, 0.75, 0.125, 0.75, 0.625, 0.5, 0.875, 0.5, 0.875, 0.75, 0.625, 0.75])
me_025.update()
me_026 = bpy.data.meshes.new('큐브.026')
me_026.from_pydata([(-1.0, -1.0, -1.0), (-1.0, -1.0, 1.0), (-1.0, 1.0, -1.0), (-1.0, 1.0, 1.0), (1.0, -1.0, -1.0), (1.0, -1.0, 1.0), (1.0, 1.0, -1.0), (1.0, 1.0, 1.0)], [], [(0, 1, 3, 2), (2, 3, 7, 6), (6, 7, 5, 4), (4, 5, 1, 0), (2, 6, 4, 0), (7, 3, 1, 5)])
_uv = me_026.uv_layers.new(name='UV 맵')
_uv.uv.foreach_set('vector', [0.375, 0.0, 0.625, 0.0, 0.625, 0.25, 0.375, 0.25, 0.375, 0.25, 0.625, 0.25, 0.625, 0.5, 0.375, 0.5, 0.375, 0.5, 0.625, 0.5, 0.625, 0.75, 0.375, 0.75, 0.375, 0.75, 0.625, 0.75, 0.625, 1.0, 0.375, 1.0, 0.125, 0.5, 0.375, 0.5, 0.375, 0.75, 0.125, 0.75, 0.625, 0.5, 0.875, 0.5, 0.875, 0.75, 0.625, 0.75])
me_026.update()
me_027 = bpy.data.meshes.new('큐브.027')
me_027.from_pydata([(-1.0, -1.0, -1.0), (-1.0, -1.0, 1.0), (-1.0, 1.0, -1.0), (-1.0, 1.0, 1.0), (1.0, -1.0, -1.0), (1.0, -1.0, 1.0), (1.0, 1.0, -1.0), (1.0, 1.0, 1.0)], [], [(0, 1, 3, 2), (2, 3, 7, 6), (6, 7, 5, 4), (4, 5, 1, 0), (2, 6, 4, 0), (7, 3, 1, 5)])
_uv = me_027.uv_layers.new(name='UV 맵')
_uv.uv.foreach_set('vector', [0.375, 0.0, 0.625, 0.0, 0.625, 0.25, 0.375, 0.25, 0.375, 0.25, 0.625, 0.25, 0.625, 0.5, 0.375, 0.5, 0.375, 0.5, 0.625, 0.5, 0.625, 0.75, 0.375, 0.75, 0.375, 0.75, 0.625, 0.75, 0.625, 1.0, 0.375, 1.0, 0.125, 0.5, 0.375, 0.5, 0.375, 0.75, 0.125, 0.75, 0.625, 0.5, 0.875, 0.5, 0.875, 0.75, 0.625, 0.75])
me_027.update()
me_028 = bpy.data.meshes.new('큐브.028')
me_028.from_pydata([(-1.0, -1.0, -1.0), (-1.0, -1.0, 1.0), (-1.0, 1.0, -1.0), (-1.0, 1.0, 1.0), (1.0, -1.0, -1.0), (1.0, -1.0, 1.0), (1.0, 1.0, -1.0), (1.0, 1.0, 1.0)], [], [(0, 1, 3, 2), (2, 3, 7, 6), (6, 7, 5, 4), (4, 5, 1, 0), (2, 6, 4, 0), (7, 3, 1, 5)])
_uv = me_028.uv_layers.new(name='UV 맵')
_uv.uv.foreach_set('vector', [0.375, 0.0, 0.625, 0.0, 0.625, 0.25, 0.375, 0.25, 0.375, 0.25, 0.625, 0.25, 0.625, 0.5, 0.375, 0.5, 0.375, 0.5, 0.625, 0.5, 0.625, 0.75, 0.375, 0.75, 0.375, 0.75, 0.625, 0.75, 0.625, 1.0, 0.375, 1.0, 0.125, 0.5, 0.375, 0.5, 0.375, 0.75, 0.125, 0.75, 0.625, 0.5, 0.875, 0.5, 0.875, 0.75, 0.625, 0.75])
me_028.update()
me_029 = bpy.data.meshes.new('큐브.029')
me_029.from_pydata([(-1.0, -1.0, -1.0), (-1.0, -1.0, 1.0), (-1.0, 1.0, -1.0), (-1.0, 1.0, 1.0), (1.0, -1.0, -1.0), (1.0, -1.0, 1.0), (1.0, 1.0, -1.0), (1.0, 1.0, 1.0)], [], [(0, 1, 3, 2), (2, 3, 7, 6), (6, 7, 5, 4), (4, 5, 1, 0), (2, 6, 4, 0), (7, 3, 1, 5)])
_uv = me_029.uv_layers.new(name='UV 맵')
_uv.uv.foreach_set('vector', [0.375, 0.0, 0.625, 0.0, 0.625, 0.25, 0.375, 0.25, 0.375, 0.25, 0.625, 0.25, 0.625, 0.5, 0.375, 0.5, 0.375, 0.5, 0.625, 0.5, 0.625, 0.75, 0.375, 0.75, 0.375, 0.75, 0.625, 0.75, 0.625, 1.0, 0.375, 1.0, 0.125, 0.5, 0.375, 0.5, 0.375, 0.75, 0.125, 0.75, 0.625, 0.5, 0.875, 0.5, 0.875, 0.75, 0.625, 0.75])
me_029.update()
me_030 = bpy.data.meshes.new('큐브.030')
me_030.from_pydata([(-1.0, -1.0, -1.0), (-1.0, -1.0, 1.0), (-1.0, 1.0, -1.0), (-1.0, 1.0, 1.0), (1.0, -1.0, -1.0), (1.0, -1.0, 1.0), (1.0, 1.0, -1.0), (1.0, 1.0, 1.0)], [], [(0, 1, 3, 2), (2, 3, 7, 6), (6, 7, 5, 4), (4, 5, 1, 0), (2, 6, 4, 0), (7, 3, 1, 5)])
_uv = me_030.uv_layers.new(name='UV 맵')
_uv.uv.foreach_set('vector', [0.375, 0.0, 0.625, 0.0, 0.625, 0.25, 0.375, 0.25, 0.375, 0.25, 0.625, 0.25, 0.625, 0.5, 0.375, 0.5, 0.375, 0.5, 0.625, 0.5, 0.625, 0.75, 0.375, 0.75, 0.375, 0.75, 0.625, 0.75, 0.625, 1.0, 0.375, 1.0, 0.125, 0.5, 0.375, 0.5, 0.375, 0.75, 0.125, 0.75, 0.625, 0.5, 0.875, 0.5, 0.875, 0.75, 0.625, 0.75])
me_030.update()
me_032 = bpy.data.meshes.new('큐브.032')
me_032.from_pydata([(-1.0, -1.0, -1.0), (-1.0, -1.0, 1.0), (-1.0, 1.0, -1.0), (-1.0, 1.0, 1.0), (1.0, -1.0, -1.0), (1.0, -1.0, 1.0), (1.0, 1.0, -1.0), (1.0, 1.0, 1.0)], [], [(0, 1, 3, 2), (2, 3, 7, 6), (6, 7, 5, 4), (4, 5, 1, 0), (2, 6, 4, 0), (7, 3, 1, 5)])
_uv = me_032.uv_layers.new(name='UV 맵')
_uv.uv.foreach_set('vector', [0.375, 0.0, 0.625, 0.0, 0.625, 0.25, 0.375, 0.25, 0.375, 0.25, 0.625, 0.25, 0.625, 0.5, 0.375, 0.5, 0.375, 0.5, 0.625, 0.5, 0.625, 0.75, 0.375, 0.75, 0.375, 0.75, 0.625, 0.75, 0.625, 1.0, 0.375, 1.0, 0.125, 0.5, 0.375, 0.5, 0.375, 0.75, 0.125, 0.75, 0.625, 0.5, 0.875, 0.5, 0.875, 0.75, 0.625, 0.75])
me_032.update()
me_033 = bpy.data.meshes.new('큐브.033')
me_033.from_pydata([(-1.0, -1.0, -1.0), (-1.0, -1.0, 1.0), (-1.0, 1.0, -1.0), (-1.0, 1.0, 1.0), (1.0, -1.0, -1.0), (1.0, -1.0, 1.0), (1.0, 1.0, -1.0), (1.0, 1.0, 1.0)], [], [(0, 1, 3, 2), (2, 3, 7, 6), (6, 7, 5, 4), (4, 5, 1, 0), (2, 6, 4, 0), (7, 3, 1, 5)])
_uv = me_033.uv_layers.new(name='UV 맵')
_uv.uv.foreach_set('vector', [0.375, 0.0, 0.625, 0.0, 0.625, 0.25, 0.375, 0.25, 0.375, 0.25, 0.625, 0.25, 0.625, 0.5, 0.375, 0.5, 0.375, 0.5, 0.625, 0.5, 0.625, 0.75, 0.375, 0.75, 0.375, 0.75, 0.625, 0.75, 0.625, 1.0, 0.375, 1.0, 0.125, 0.5, 0.375, 0.5, 0.375, 0.75, 0.125, 0.75, 0.625, 0.5, 0.875, 0.5, 0.875, 0.75, 0.625, 0.75])
me_033.update()
me_034 = bpy.data.meshes.new('큐브.034')
me_034.from_pydata([(-1.0, -1.0, -1.0), (-1.0, -1.0, 1.0), (-1.0, 1.0, -1.0), (-1.0, 1.0, 1.0), (1.0, -1.0, -1.0), (1.0, -1.0, 1.0), (1.0, 1.0, -1.0), (1.0, 1.0, 1.0)], [], [(0, 1, 3, 2), (2, 3, 7, 6), (6, 7, 5, 4), (4, 5, 1, 0), (2, 6, 4, 0), (7, 3, 1, 5)])
_uv = me_034.uv_layers.new(name='UV 맵')
_uv.uv.foreach_set('vector', [0.375, 0.0, 0.625, 0.0, 0.625, 0.25, 0.375, 0.25, 0.375, 0.25, 0.625, 0.25, 0.625, 0.5, 0.375, 0.5, 0.375, 0.5, 0.625, 0.5, 0.625, 0.75, 0.375, 0.75, 0.375, 0.75, 0.625, 0.75, 0.625, 1.0, 0.375, 1.0, 0.125, 0.5, 0.375, 0.5, 0.375, 0.75, 0.125, 0.75, 0.625, 0.5, 0.875, 0.5, 0.875, 0.75, 0.625, 0.75])
me_034.update()
me_035 = bpy.data.meshes.new('큐브.035')
me_035.from_pydata([(-1.0, -1.0, -1.0), (-1.0, -1.0, 1.0), (-1.0, 1.0, -1.0), (-1.0, 1.0, 1.0), (1.0, -1.0, -1.0), (1.0, -1.0, 1.0), (1.0, 1.0, -1.0), (1.0, 1.0, 1.0)], [], [(0, 1, 3, 2), (2, 3, 7, 6), (6, 7, 5, 4), (4, 5, 1, 0), (2, 6, 4, 0), (7, 3, 1, 5)])
_uv = me_035.uv_layers.new(name='UV 맵')
_uv.uv.foreach_set('vector', [0.375, 0.0, 0.625, 0.0, 0.625, 0.25, 0.375, 0.25, 0.375, 0.25, 0.625, 0.25, 0.625, 0.5, 0.375, 0.5, 0.375, 0.5, 0.625, 0.5, 0.625, 0.75, 0.375, 0.75, 0.375, 0.75, 0.625, 0.75, 0.625, 1.0, 0.375, 1.0, 0.125, 0.5, 0.375, 0.5, 0.375, 0.75, 0.125, 0.75, 0.625, 0.5, 0.875, 0.5, 0.875, 0.75, 0.625, 0.75])
me_035.update()
me_036 = bpy.data.meshes.new('큐브.036')
me_036.from_pydata([(-1.0, -1.0, -1.0), (-1.0, -1.0, 1.0), (-1.0, 1.0, -1.0), (-1.0, 1.0, 1.0), (1.0, -1.0, -1.0), (1.0, -1.0, 1.0), (1.0, 1.0, -1.0), (1.0, 1.0, 1.0)], [], [(0, 1, 3, 2), (2, 3, 7, 6), (6, 7, 5, 4), (4, 5, 1, 0), (2, 6, 4, 0), (7, 3, 1, 5)])
_uv = me_036.uv_layers.new(name='UV 맵')
_uv.uv.foreach_set('vector', [0.375, 0.0, 0.625, 0.0, 0.625, 0.25, 0.375, 0.25, 0.375, 0.25, 0.625, 0.25, 0.625, 0.5, 0.375, 0.5, 0.375, 0.5, 0.625, 0.5, 0.625, 0.75, 0.375, 0.75, 0.375, 0.75, 0.625, 0.75, 0.625, 1.0, 0.375, 1.0, 0.125, 0.5, 0.375, 0.5, 0.375, 0.75, 0.125, 0.75, 0.625, 0.5, 0.875, 0.5, 0.875, 0.75, 0.625, 0.75])
me_036.update()
me_037 = bpy.data.meshes.new('큐브.037')
me_037.from_pydata([(-1.0, -1.0, -1.0), (-1.0, -1.0, 1.0), (-1.0, 1.0, -1.0), (-1.0, 1.0, 1.0), (1.0, -1.0, -1.0), (1.0, -1.0, 1.0), (1.0, 1.0, -1.0), (1.0, 1.0, 1.0)], [], [(0, 1, 3, 2), (2, 3, 7, 6), (6, 7, 5, 4), (4, 5, 1, 0), (2, 6, 4, 0), (7, 3, 1, 5)])
_uv = me_037.uv_layers.new(name='UV 맵')
_uv.uv.foreach_set('vector', [0.375, 0.0, 0.625, 0.0, 0.625, 0.25, 0.375, 0.25, 0.375, 0.25, 0.625, 0.25, 0.625, 0.5, 0.375, 0.5, 0.375, 0.5, 0.625, 0.5, 0.625, 0.75, 0.375, 0.75, 0.375, 0.75, 0.625, 0.75, 0.625, 1.0, 0.375, 1.0, 0.125, 0.5, 0.375, 0.5, 0.375, 0.75, 0.125, 0.75, 0.625, 0.5, 0.875, 0.5, 0.875, 0.75, 0.625, 0.75])
me_037.update()
me_038 = bpy.data.meshes.new('큐브.038')
me_038.from_pydata([(-1.0, -1.0, -1.0), (-1.0, -1.0, 1.0), (-1.0, 1.0, -1.0), (-1.0, 1.0, 1.0), (1.0, -1.0, -1.0), (1.0, -1.0, 1.0), (1.0, 1.0, -1.0), (1.0, 1.0, 1.0)], [], [(0, 1, 3, 2), (2, 3, 7, 6), (6, 7, 5, 4), (4, 5, 1, 0), (2, 6, 4, 0), (7, 3, 1, 5)])
_uv = me_038.uv_layers.new(name='UV 맵')
_uv.uv.foreach_set('vector', [0.375, 0.0, 0.625, 0.0, 0.625, 0.25, 0.375, 0.25, 0.375, 0.25, 0.625, 0.25, 0.625, 0.5, 0.375, 0.5, 0.375, 0.5, 0.625, 0.5, 0.625, 0.75, 0.375, 0.75, 0.375, 0.75, 0.625, 0.75, 0.625, 1.0, 0.375, 1.0, 0.125, 0.5, 0.375, 0.5, 0.375, 0.75, 0.125, 0.75, 0.625, 0.5, 0.875, 0.5, 0.875, 0.75, 0.625, 0.75])
me_038.update()
me_039 = bpy.data.meshes.new('큐브.039')
me_039.from_pydata([(-1.0, -1.0, -1.0), (-1.0, -1.0, 1.0), (-1.0, 1.0, -1.0), (-1.0, 1.0, 1.0), (1.0, -1.0, -1.0), (1.0, -1.0, 1.0), (1.0, 1.0, -1.0), (1.0, 1.0, 1.0)], [], [(0, 1, 3, 2), (2, 3, 7, 6), (6, 7, 5, 4), (4, 5, 1, 0), (2, 6, 4, 0), (7, 3, 1, 5)])
_uv = me_039.uv_layers.new(name='UV 맵')
_uv.uv.foreach_set('vector', [0.375, 0.0, 0.625, 0.0, 0.625, 0.25, 0.375, 0.25, 0.375, 0.25, 0.625, 0.25, 0.625, 0.5, 0.375, 0.5, 0.375, 0.5, 0.625, 0.5, 0.625, 0.75, 0.375, 0.75, 0.375, 0.75, 0.625, 0.75, 0.625, 1.0, 0.375, 1.0, 0.125, 0.5, 0.375, 0.5, 0.375, 0.75, 0.125, 0.75, 0.625, 0.5, 0.875, 0.5, 0.875, 0.75, 0.625, 0.75])
me_039.update()
me_040 = bpy.data.meshes.new('큐브.040')
me_040.from_pydata([(-1.0, -1.0, -1.0), (-1.0, -1.0, 1.0), (-1.0, 1.0, -1.0), (-1.0, 1.0, 1.0), (1.0, -1.0, -1.0), (1.0, -1.0, 1.0), (1.0, 1.0, -1.0), (1.0, 1.0, 1.0)], [], [(0, 1, 3, 2), (2, 3, 7, 6), (6, 7, 5, 4), (4, 5, 1, 0), (2, 6, 4, 0), (7, 3, 1, 5)])
_uv = me_040.uv_layers.new(name='UV 맵')
_uv.uv.foreach_set('vector', [0.375, 0.0, 0.625, 0.0, 0.625, 0.25, 0.375, 0.25, 0.375, 0.25, 0.625, 0.25, 0.625, 0.5, 0.375, 0.5, 0.375, 0.5, 0.625, 0.5, 0.625, 0.75, 0.375, 0.75, 0.375, 0.75, 0.625, 0.75, 0.625, 1.0, 0.375, 1.0, 0.125, 0.5, 0.375, 0.5, 0.375, 0.75, 0.125, 0.75, 0.625, 0.5, 0.875, 0.5, 0.875, 0.75, 0.625, 0.75])
me_040.update()
me_041 = bpy.data.meshes.new('큐브.041')
me_041.from_pydata([(-1.0, -1.0, -1.0), (-1.0, -1.0, 1.0), (-1.0, 1.0, -1.0), (-1.0, 1.0, 1.0), (1.0, -1.0, -1.0), (1.0, -1.0, 1.0), (1.0, 1.0, -1.0), (1.0, 1.0, 1.0)], [], [(0, 1, 3, 2), (2, 3, 7, 6), (6, 7, 5, 4), (4, 5, 1, 0), (2, 6, 4, 0), (7, 3, 1, 5)])
_uv = me_041.uv_layers.new(name='UV 맵')
_uv.uv.foreach_set('vector', [0.375, 0.0, 0.625, 0.0, 0.625, 0.25, 0.375, 0.25, 0.375, 0.25, 0.625, 0.25, 0.625, 0.5, 0.375, 0.5, 0.375, 0.5, 0.625, 0.5, 0.625, 0.75, 0.375, 0.75, 0.375, 0.75, 0.625, 0.75, 0.625, 1.0, 0.375, 1.0, 0.125, 0.5, 0.375, 0.5, 0.375, 0.75, 0.125, 0.75, 0.625, 0.5, 0.875, 0.5, 0.875, 0.75, 0.625, 0.75])
me_041.update()
me_042 = bpy.data.meshes.new('큐브.042')
me_042.from_pydata([(-1.0, -1.0, -1.0), (-1.0, -1.0, 1.0), (-1.0, 1.0, -1.0), (-1.0, 1.0, 1.0), (1.0, -1.0, -1.0), (1.0, -1.0, 1.0), (1.0, 1.0, -1.0), (1.0, 1.0, 1.0)], [], [(0, 1, 3, 2), (2, 3, 7, 6), (6, 7, 5, 4), (4, 5, 1, 0), (2, 6, 4, 0), (7, 3, 1, 5)])
_uv = me_042.uv_layers.new(name='UV 맵')
_uv.uv.foreach_set('vector', [0.375, 0.0, 0.625, 0.0, 0.625, 0.25, 0.375, 0.25, 0.375, 0.25, 0.625, 0.25, 0.625, 0.5, 0.375, 0.5, 0.375, 0.5, 0.625, 0.5, 0.625, 0.75, 0.375, 0.75, 0.375, 0.75, 0.625, 0.75, 0.625, 1.0, 0.375, 1.0, 0.125, 0.5, 0.375, 0.5, 0.375, 0.75, 0.125, 0.75, 0.625, 0.5, 0.875, 0.5, 0.875, 0.75, 0.625, 0.75])
me_042.update()
me_043 = bpy.data.meshes.new('큐브.043')
me_043.from_pydata([(-1.0, -1.0, -1.0), (-1.0, -1.0, 1.0), (-1.0, 1.0, -1.0), (-1.0, 1.0, 1.0), (1.0, -1.0, -1.0), (1.0, -1.0, 1.0), (1.0, 1.0, -1.0), (1.0, 1.0, 1.0)], [], [(0, 1, 3, 2), (2, 3, 7, 6), (6, 7, 5, 4), (4, 5, 1, 0), (2, 6, 4, 0), (7, 3, 1, 5)])
_uv = me_043.uv_layers.new(name='UV 맵')
_uv.uv.foreach_set('vector', [0.375, 0.0, 0.625, 0.0, 0.625, 0.25, 0.375, 0.25, 0.375, 0.25, 0.625, 0.25, 0.625, 0.5, 0.375, 0.5, 0.375, 0.5, 0.625, 0.5, 0.625, 0.75, 0.375, 0.75, 0.375, 0.75, 0.625, 0.75, 0.625, 1.0, 0.375, 1.0, 0.125, 0.5, 0.375, 0.5, 0.375, 0.75, 0.125, 0.75, 0.625, 0.5, 0.875, 0.5, 0.875, 0.75, 0.625, 0.75])
me_043.update()
me_044 = bpy.data.meshes.new('큐브.044')
me_044.from_pydata([(-1.0, -1.0, -1.0), (-1.0, -1.0, 1.0), (-1.0, 1.0, -1.0), (-1.0, 1.0, 1.0), (1.0, -1.0, -1.0), (1.0, -1.0, 1.0), (1.0, 1.0, -1.0), (1.0, 1.0, 1.0)], [], [(0, 1, 3, 2), (2, 3, 7, 6), (6, 7, 5, 4), (4, 5, 1, 0), (2, 6, 4, 0), (7, 3, 1, 5)])
_uv = me_044.uv_layers.new(name='UV 맵')
_uv.uv.foreach_set('vector', [0.375, 0.0, 0.625, 0.0, 0.625, 0.25, 0.375, 0.25, 0.375, 0.25, 0.625, 0.25, 0.625, 0.5, 0.375, 0.5, 0.375, 0.5, 0.625, 0.5, 0.625, 0.75, 0.375, 0.75, 0.375, 0.75, 0.625, 0.75, 0.625, 1.0, 0.375, 1.0, 0.125, 0.5, 0.375, 0.5, 0.375, 0.75, 0.125, 0.75, 0.625, 0.5, 0.875, 0.5, 0.875, 0.75, 0.625, 0.75])
me_044.update()
me_046 = bpy.data.meshes.new('큐브.046')
me_046.from_pydata([(-1.0, -1.0, -1.0), (-1.0, -1.0, 1.0), (-1.0, 1.0, -1.0), (-1.0, 1.0, 1.0), (1.0, -1.0, -1.0), (1.0, -1.0, 1.0), (1.0, 1.0, -1.0), (1.0, 1.0, 1.0)], [], [(0, 1, 3, 2), (2, 3, 7, 6), (6, 7, 5, 4), (4, 5, 1, 0), (2, 6, 4, 0), (7, 3, 1, 5)])
_uv = me_046.uv_layers.new(name='UV 맵')
_uv.uv.foreach_set('vector', [0.375, 0.0, 0.625, 0.0, 0.625, 0.25, 0.375, 0.25, 0.375, 0.25, 0.625, 0.25, 0.625, 0.5, 0.375, 0.5, 0.375, 0.5, 0.625, 0.5, 0.625, 0.75, 0.375, 0.75, 0.375, 0.75, 0.625, 0.75, 0.625, 1.0, 0.375, 1.0, 0.125, 0.5, 0.375, 0.5, 0.375, 0.75, 0.125, 0.75, 0.625, 0.5, 0.875, 0.5, 0.875, 0.75, 0.625, 0.75])
me_046.update()
me_047 = bpy.data.meshes.new('큐브.047')
me_047.from_pydata([(-1.0, -1.0, -1.0), (-1.0, -1.0, 1.0), (-1.0, 1.0, -1.0), (-1.0, 1.0, 1.0), (1.0, -1.0, -1.0), (1.0, -1.0, 1.0), (1.0, 1.0, -1.0), (1.0, 1.0, 1.0)], [], [(0, 1, 3, 2), (2, 3, 7, 6), (6, 7, 5, 4), (4, 5, 1, 0), (2, 6, 4, 0), (7, 3, 1, 5)])
_uv = me_047.uv_layers.new(name='UV 맵')
_uv.uv.foreach_set('vector', [0.375, 0.0, 0.625, 0.0, 0.625, 0.25, 0.375, 0.25, 0.375, 0.25, 0.625, 0.25, 0.625, 0.5, 0.375, 0.5, 0.375, 0.5, 0.625, 0.5, 0.625, 0.75, 0.375, 0.75, 0.375, 0.75, 0.625, 0.75, 0.625, 1.0, 0.375, 1.0, 0.125, 0.5, 0.375, 0.5, 0.375, 0.75, 0.125, 0.75, 0.625, 0.5, 0.875, 0.5, 0.875, 0.75, 0.625, 0.75])
me_047.update()
me_049 = bpy.data.meshes.new('큐브.049')
me_049.from_pydata([(-1.0, -1.0, -1.0), (-1.0, -1.0, 1.0), (-1.0, 1.0, -1.0), (-1.0, 1.0, 1.0), (1.0, -1.0, -1.0), (1.0, -1.0, 1.0), (1.0, 1.0, -1.0), (1.0, 1.0, 1.0)], [], [(0, 1, 3, 2), (2, 3, 7, 6), (6, 7, 5, 4), (4, 5, 1, 0), (2, 6, 4, 0), (7, 3, 1, 5)])
_uv = me_049.uv_layers.new(name='UV 맵')
_uv.uv.foreach_set('vector', [0.375, 0.0, 0.625, 0.0, 0.625, 0.25, 0.375, 0.25, 0.375, 0.25, 0.625, 0.25, 0.625, 0.5, 0.375, 0.5, 0.375, 0.5, 0.625, 0.5, 0.625, 0.75, 0.375, 0.75, 0.375, 0.75, 0.625, 0.75, 0.625, 1.0, 0.375, 1.0, 0.125, 0.5, 0.375, 0.5, 0.375, 0.75, 0.125, 0.75, 0.625, 0.5, 0.875, 0.5, 0.875, 0.75, 0.625, 0.75])
me_049.update()
me_050 = bpy.data.meshes.new('큐브.050')
me_050.from_pydata([(-1.0, -1.0, -1.0), (-1.0, -1.0, 1.0), (-1.0, 1.0, -1.0), (-1.0, 1.0, 1.0), (1.0, -1.0, -1.0), (1.0, -1.0, 1.0), (1.0, 1.0, -1.0), (1.0, 1.0, 1.0)], [], [(0, 1, 3, 2), (2, 3, 7, 6), (6, 7, 5, 4), (4, 5, 1, 0), (2, 6, 4, 0), (7, 3, 1, 5)])
_uv = me_050.uv_layers.new(name='UV 맵')
_uv.uv.foreach_set('vector', [0.375, 0.0, 0.625, 0.0, 0.625, 0.25, 0.375, 0.25, 0.375, 0.25, 0.625, 0.25, 0.625, 0.5, 0.375, 0.5, 0.375, 0.5, 0.625, 0.5, 0.625, 0.75, 0.375, 0.75, 0.375, 0.75, 0.625, 0.75, 0.625, 1.0, 0.375, 1.0, 0.125, 0.5, 0.375, 0.5, 0.375, 0.75, 0.125, 0.75, 0.625, 0.5, 0.875, 0.5, 0.875, 0.75, 0.625, 0.75])
me_050.update()
me_051 = bpy.data.meshes.new('큐브.051')
me_051.from_pydata([(-1.0, -1.0, -1.0), (-1.0, -1.0, 1.0), (-1.0, 1.0, -1.0), (-1.0, 1.0, 1.0), (1.0, -1.0, -1.0), (1.0, -1.0, 1.0), (1.0, 1.0, -1.0), (1.0, 1.0, 1.0)], [], [(0, 1, 3, 2), (2, 3, 7, 6), (6, 7, 5, 4), (4, 5, 1, 0), (2, 6, 4, 0), (7, 3, 1, 5)])
_uv = me_051.uv_layers.new(name='UV 맵')
_uv.uv.foreach_set('vector', [0.375, 0.0, 0.625, 0.0, 0.625, 0.25, 0.375, 0.25, 0.375, 0.25, 0.625, 0.25, 0.625, 0.5, 0.375, 0.5, 0.375, 0.5, 0.625, 0.5, 0.625, 0.75, 0.375, 0.75, 0.375, 0.75, 0.625, 0.75, 0.625, 1.0, 0.375, 1.0, 0.125, 0.5, 0.375, 0.5, 0.375, 0.75, 0.125, 0.75, 0.625, 0.5, 0.875, 0.5, 0.875, 0.75, 0.625, 0.75])
me_051.update()
me_052 = bpy.data.meshes.new('큐브.052')
me_052.from_pydata([(-1.0, -1.0, -1.0), (-1.0, -1.0, 1.0), (-1.0, 1.0, -1.0), (-1.0, 1.0, 1.0), (1.0, -1.0, -1.0), (1.0, -1.0, 1.0), (1.0, 1.0, -1.0), (1.0, 1.0, 1.0)], [], [(0, 1, 3, 2), (2, 3, 7, 6), (6, 7, 5, 4), (4, 5, 1, 0), (2, 6, 4, 0), (7, 3, 1, 5)])
_uv = me_052.uv_layers.new(name='UV 맵')
_uv.uv.foreach_set('vector', [0.375, 0.0, 0.625, 0.0, 0.625, 0.25, 0.375, 0.25, 0.375, 0.25, 0.625, 0.25, 0.625, 0.5, 0.375, 0.5, 0.375, 0.5, 0.625, 0.5, 0.625, 0.75, 0.375, 0.75, 0.375, 0.75, 0.625, 0.75, 0.625, 1.0, 0.375, 1.0, 0.125, 0.5, 0.375, 0.5, 0.375, 0.75, 0.125, 0.75, 0.625, 0.5, 0.875, 0.5, 0.875, 0.75, 0.625, 0.75])
me_052.update()
me_053 = bpy.data.meshes.new('큐브.053')
me_053.from_pydata([(-1.0, -1.0, -1.0), (-1.0, -1.0, 1.0), (-1.0, 1.0, -1.0), (-1.0, 1.0, 1.0), (1.0, -1.0, -1.0), (1.0, -1.0, 1.0), (1.0, 1.0, -1.0), (1.0, 1.0, 1.0)], [], [(0, 1, 3, 2), (2, 3, 7, 6), (6, 7, 5, 4), (4, 5, 1, 0), (2, 6, 4, 0), (7, 3, 1, 5)])
_uv = me_053.uv_layers.new(name='UV 맵')
_uv.uv.foreach_set('vector', [0.375, 0.0, 0.625, 0.0, 0.625, 0.25, 0.375, 0.25, 0.375, 0.25, 0.625, 0.25, 0.625, 0.5, 0.375, 0.5, 0.375, 0.5, 0.625, 0.5, 0.625, 0.75, 0.375, 0.75, 0.375, 0.75, 0.625, 0.75, 0.625, 1.0, 0.375, 1.0, 0.125, 0.5, 0.375, 0.5, 0.375, 0.75, 0.125, 0.75, 0.625, 0.5, 0.875, 0.5, 0.875, 0.75, 0.625, 0.75])
me_053.update()
me_054 = bpy.data.meshes.new('큐브.054')
me_054.from_pydata([(-1.0, -1.0, -1.0), (-1.0, -1.0, 1.0), (-1.0, 1.0, -1.0), (-1.0, 1.0, 1.0), (1.0, -1.0, -1.0), (1.0, -1.0, 1.0), (1.0, 1.0, -1.0), (1.0, 1.0, 1.0)], [], [(0, 1, 3, 2), (2, 3, 7, 6), (6, 7, 5, 4), (4, 5, 1, 0), (2, 6, 4, 0), (7, 3, 1, 5)])
_uv = me_054.uv_layers.new(name='UV 맵')
_uv.uv.foreach_set('vector', [0.375, 0.0, 0.625, 0.0, 0.625, 0.25, 0.375, 0.25, 0.375, 0.25, 0.625, 0.25, 0.625, 0.5, 0.375, 0.5, 0.375, 0.5, 0.625, 0.5, 0.625, 0.75, 0.375, 0.75, 0.375, 0.75, 0.625, 0.75, 0.625, 1.0, 0.375, 1.0, 0.125, 0.5, 0.375, 0.5, 0.375, 0.75, 0.125, 0.75, 0.625, 0.5, 0.875, 0.5, 0.875, 0.75, 0.625, 0.75])
me_054.update()
me_055 = bpy.data.meshes.new('큐브.055')
me_055.from_pydata([(-1.0, -1.0, -1.0), (-1.0, -1.0, 1.0), (-1.0, 1.0, -1.0), (-1.0, 1.0, 1.0), (1.0, -1.0, -1.0), (1.0, -1.0, 1.0), (1.0, 1.0, -1.0), (1.0, 1.0, 1.0)], [], [(0, 1, 3, 2), (2, 3, 7, 6), (6, 7, 5, 4), (4, 5, 1, 0), (2, 6, 4, 0), (7, 3, 1, 5)])
_uv = me_055.uv_layers.new(name='UV 맵')
_uv.uv.foreach_set('vector', [0.375, 0.0, 0.625, 0.0, 0.625, 0.25, 0.375, 0.25, 0.375, 0.25, 0.625, 0.25, 0.625, 0.5, 0.375, 0.5, 0.375, 0.5, 0.625, 0.5, 0.625, 0.75, 0.375, 0.75, 0.375, 0.75, 0.625, 0.75, 0.625, 1.0, 0.375, 1.0, 0.125, 0.5, 0.375, 0.5, 0.375, 0.75, 0.125, 0.75, 0.625, 0.5, 0.875, 0.5, 0.875, 0.75, 0.625, 0.75])
me_055.update()
me_056 = bpy.data.meshes.new('큐브.056')
me_056.from_pydata([(-1.0, -1.0, -1.0), (-1.0, -1.0, 1.0), (-1.0, 1.0, -1.0), (-1.0, 1.0, 1.0), (1.0, -1.0, -1.0), (1.0, -1.0, 1.0), (1.0, 1.0, -1.0), (1.0, 1.0, 1.0)], [], [(0, 1, 3, 2), (2, 3, 7, 6), (6, 7, 5, 4), (4, 5, 1, 0), (2, 6, 4, 0), (7, 3, 1, 5)])
_uv = me_056.uv_layers.new(name='UV 맵')
_uv.uv.foreach_set('vector', [0.375, 0.0, 0.625, 0.0, 0.625, 0.25, 0.375, 0.25, 0.375, 0.25, 0.625, 0.25, 0.625, 0.5, 0.375, 0.5, 0.375, 0.5, 0.625, 0.5, 0.625, 0.75, 0.375, 0.75, 0.375, 0.75, 0.625, 0.75, 0.625, 1.0, 0.375, 1.0, 0.125, 0.5, 0.375, 0.5, 0.375, 0.75, 0.125, 0.75, 0.625, 0.5, 0.875, 0.5, 0.875, 0.75, 0.625, 0.75])
me_056.update()
me_057 = bpy.data.meshes.new('큐브.057')
me_057.from_pydata([(-1.0, -1.0, -1.0), (-1.0, -1.0, 1.0), (-1.0, 1.0, -1.0), (-1.0, 1.0, 1.0), (1.0, -1.0, -1.0), (1.0, -1.0, 1.0), (1.0, 1.0, -1.0), (1.0, 1.0, 1.0)], [], [(0, 1, 3, 2), (2, 3, 7, 6), (6, 7, 5, 4), (4, 5, 1, 0), (2, 6, 4, 0), (7, 3, 1, 5)])
_uv = me_057.uv_layers.new(name='UV 맵')
_uv.uv.foreach_set('vector', [0.375, 0.0, 0.625, 0.0, 0.625, 0.25, 0.375, 0.25, 0.375, 0.25, 0.625, 0.25, 0.625, 0.5, 0.375, 0.5, 0.375, 0.5, 0.625, 0.5, 0.625, 0.75, 0.375, 0.75, 0.375, 0.75, 0.625, 0.75, 0.625, 1.0, 0.375, 1.0, 0.125, 0.5, 0.375, 0.5, 0.375, 0.75, 0.125, 0.75, 0.625, 0.5, 0.875, 0.5, 0.875, 0.75, 0.625, 0.75])
me_057.update()
me_058 = bpy.data.meshes.new('큐브.058')
me_058.from_pydata([(-1.0, -1.0, -1.0), (-1.0, -1.0, 1.0), (-1.0, 1.0, -1.0), (-1.0, 1.0, 1.0), (1.0, -1.0, -1.0), (1.0, -1.0, 1.0), (1.0, 1.0, -1.0), (1.0, 1.0, 1.0)], [], [(0, 1, 3, 2), (2, 3, 7, 6), (6, 7, 5, 4), (4, 5, 1, 0), (2, 6, 4, 0), (7, 3, 1, 5)])
_uv = me_058.uv_layers.new(name='UV 맵')
_uv.uv.foreach_set('vector', [0.375, 0.0, 0.625, 0.0, 0.625, 0.25, 0.375, 0.25, 0.375, 0.25, 0.625, 0.25, 0.625, 0.5, 0.375, 0.5, 0.375, 0.5, 0.625, 0.5, 0.625, 0.75, 0.375, 0.75, 0.375, 0.75, 0.625, 0.75, 0.625, 1.0, 0.375, 1.0, 0.125, 0.5, 0.375, 0.5, 0.375, 0.75, 0.125, 0.75, 0.625, 0.5, 0.875, 0.5, 0.875, 0.75, 0.625, 0.75])
me_058.update()
me_060 = bpy.data.meshes.new('큐브.060')
me_060.from_pydata([(-1.0, -1.0, -1.0), (-1.0, -1.0, 1.0), (-1.0, 1.0, -1.0), (-1.0, 1.0, 1.0), (1.0, -1.0, -1.0), (1.0, -1.0, 1.0), (1.0, 1.0, -1.0), (1.0, 1.0, 1.0)], [], [(0, 1, 3, 2), (2, 3, 7, 6), (6, 7, 5, 4), (4, 5, 1, 0), (2, 6, 4, 0), (7, 3, 1, 5)])
_uv = me_060.uv_layers.new(name='UV 맵')
_uv.uv.foreach_set('vector', [0.375, 0.0, 0.625, 0.0, 0.625, 0.25, 0.375, 0.25, 0.375, 0.25, 0.625, 0.25, 0.625, 0.5, 0.375, 0.5, 0.375, 0.5, 0.625, 0.5, 0.625, 0.75, 0.375, 0.75, 0.375, 0.75, 0.625, 0.75, 0.625, 1.0, 0.375, 1.0, 0.125, 0.5, 0.375, 0.5, 0.375, 0.75, 0.125, 0.75, 0.625, 0.5, 0.875, 0.5, 0.875, 0.75, 0.625, 0.75])
me_060.update()
me_061 = bpy.data.meshes.new('큐브.061')
me_061.from_pydata([(-1.0, -1.0, -1.0), (-1.0, -1.0, 1.0), (-1.0, 1.0, -1.0), (-1.0, 1.0, 1.0), (1.0, -1.0, -1.0), (1.0, -1.0, 1.0), (1.0, 1.0, -1.0), (1.0, 1.0, 1.0)], [], [(0, 1, 3, 2), (2, 3, 7, 6), (6, 7, 5, 4), (4, 5, 1, 0), (2, 6, 4, 0), (7, 3, 1, 5)])
_uv = me_061.uv_layers.new(name='UV 맵')
_uv.uv.foreach_set('vector', [0.375, 0.0, 0.625, 0.0, 0.625, 0.25, 0.375, 0.25, 0.375, 0.25, 0.625, 0.25, 0.625, 0.5, 0.375, 0.5, 0.375, 0.5, 0.625, 0.5, 0.625, 0.75, 0.375, 0.75, 0.375, 0.75, 0.625, 0.75, 0.625, 1.0, 0.375, 1.0, 0.125, 0.5, 0.375, 0.5, 0.375, 0.75, 0.125, 0.75, 0.625, 0.5, 0.875, 0.5, 0.875, 0.75, 0.625, 0.75])
me_061.update()
me_064 = bpy.data.meshes.new('큐브.064')
me_064.from_pydata([(-1.0, -1.0, -1.0), (-1.0, -1.0, 1.0), (-1.0, 1.0, -1.0), (-1.0, 1.0, 1.0), (1.0, -1.0, -1.0), (1.0, -1.0, 1.0), (1.0, 1.0, -1.0), (1.0, 1.0, 1.0)], [], [(0, 1, 3, 2), (2, 3, 7, 6), (6, 7, 5, 4), (4, 5, 1, 0), (2, 6, 4, 0), (7, 3, 1, 5)])
_uv = me_064.uv_layers.new(name='UV 맵')
_uv.uv.foreach_set('vector', [0.375, 0.0, 0.625, 0.0, 0.625, 0.25, 0.375, 0.25, 0.375, 0.25, 0.625, 0.25, 0.625, 0.5, 0.375, 0.5, 0.375, 0.5, 0.625, 0.5, 0.625, 0.75, 0.375, 0.75, 0.375, 0.75, 0.625, 0.75, 0.625, 1.0, 0.375, 1.0, 0.125, 0.5, 0.375, 0.5, 0.375, 0.75, 0.125, 0.75, 0.625, 0.5, 0.875, 0.5, 0.875, 0.75, 0.625, 0.75])
me_064.update()
me_065 = bpy.data.meshes.new('큐브.065')
me_065.from_pydata([(-1.0, -1.0, -1.0), (-1.0, -1.0, 1.0), (-1.0, 1.0, -1.0), (-1.0, 1.0, 1.0), (1.0, -1.0, -1.0), (1.0, -1.0, 1.0), (1.0, 1.0, -1.0), (1.0, 1.0, 1.0)], [], [(0, 1, 3, 2), (2, 3, 7, 6), (6, 7, 5, 4), (4, 5, 1, 0), (2, 6, 4, 0), (7, 3, 1, 5)])
_uv = me_065.uv_layers.new(name='UV 맵')
_uv.uv.foreach_set('vector', [0.375, 0.0, 0.625, 0.0, 0.625, 0.25, 0.375, 0.25, 0.375, 0.25, 0.625, 0.25, 0.625, 0.5, 0.375, 0.5, 0.375, 0.5, 0.625, 0.5, 0.625, 0.75, 0.375, 0.75, 0.375, 0.75, 0.625, 0.75, 0.625, 1.0, 0.375, 1.0, 0.125, 0.5, 0.375, 0.5, 0.375, 0.75, 0.125, 0.75, 0.625, 0.5, 0.875, 0.5, 0.875, 0.75, 0.625, 0.75])
me_065.update()
me_066 = bpy.data.meshes.new('큐브.066')
me_066.from_pydata([(-1.0, -1.0, -1.0), (-1.0, -1.0, 1.0), (-1.0, 1.0, -1.0), (-1.0, 1.0, 1.0), (1.0, -1.0, -1.0), (1.0, -1.0, 1.0), (1.0, 1.0, -1.0), (1.0, 1.0, 1.0)], [], [(0, 1, 3, 2), (2, 3, 7, 6), (6, 7, 5, 4), (4, 5, 1, 0), (2, 6, 4, 0), (7, 3, 1, 5)])
_uv = me_066.uv_layers.new(name='UV 맵')
_uv.uv.foreach_set('vector', [0.375, 0.0, 0.625, 0.0, 0.625, 0.25, 0.375, 0.25, 0.375, 0.25, 0.625, 0.25, 0.625, 0.5, 0.375, 0.5, 0.375, 0.5, 0.625, 0.5, 0.625, 0.75, 0.375, 0.75, 0.375, 0.75, 0.625, 0.75, 0.625, 1.0, 0.375, 1.0, 0.125, 0.5, 0.375, 0.5, 0.375, 0.75, 0.125, 0.75, 0.625, 0.5, 0.875, 0.5, 0.875, 0.75, 0.625, 0.75])
me_066.update()
me_067 = bpy.data.meshes.new('큐브.067')
me_067.from_pydata([(-1.0, -1.0, -1.0), (-1.0, -1.0, 1.0), (-1.0, 1.0, -1.0), (-1.0, 1.0, 1.0), (1.0, -1.0, -1.0), (1.0, -1.0, 1.0), (1.0, 1.0, -1.0), (1.0, 1.0, 1.0)], [], [(0, 1, 3, 2), (2, 3, 7, 6), (6, 7, 5, 4), (4, 5, 1, 0), (2, 6, 4, 0), (7, 3, 1, 5)])
_uv = me_067.uv_layers.new(name='UV 맵')
_uv.uv.foreach_set('vector', [0.375, 0.0, 0.625, 0.0, 0.625, 0.25, 0.375, 0.25, 0.375, 0.25, 0.625, 0.25, 0.625, 0.5, 0.375, 0.5, 0.375, 0.5, 0.625, 0.5, 0.625, 0.75, 0.375, 0.75, 0.375, 0.75, 0.625, 0.75, 0.625, 1.0, 0.375, 1.0, 0.125, 0.5, 0.375, 0.5, 0.375, 0.75, 0.125, 0.75, 0.625, 0.5, 0.875, 0.5, 0.875, 0.75, 0.625, 0.75])
me_067.update()
me_068 = bpy.data.meshes.new('큐브.068')
me_068.from_pydata([(-1.0, -1.0, -1.0), (-1.0, -1.0, 1.0), (-1.0, 1.0, -1.0), (-1.0, 1.0, 1.0), (1.0, -1.0, -1.0), (1.0, -1.0, 1.0), (1.0, 1.0, -1.0), (1.0, 1.0, 1.0)], [], [(0, 1, 3, 2), (2, 3, 7, 6), (6, 7, 5, 4), (4, 5, 1, 0), (2, 6, 4, 0), (7, 3, 1, 5)])
_uv = me_068.uv_layers.new(name='UV 맵')
_uv.uv.foreach_set('vector', [0.375, 0.0, 0.625, 0.0, 0.625, 0.25, 0.375, 0.25, 0.375, 0.25, 0.625, 0.25, 0.625, 0.5, 0.375, 0.5, 0.375, 0.5, 0.625, 0.5, 0.625, 0.75, 0.375, 0.75, 0.375, 0.75, 0.625, 0.75, 0.625, 1.0, 0.375, 1.0, 0.125, 0.5, 0.375, 0.5, 0.375, 0.75, 0.125, 0.75, 0.625, 0.5, 0.875, 0.5, 0.875, 0.75, 0.625, 0.75])
me_068.update()
me_069 = bpy.data.meshes.new('큐브.069')
me_069.from_pydata([(-1.0, -1.0, -1.0), (-1.0, -1.0, 1.0), (-1.0, 1.0, -1.0), (-1.0, 1.0, 1.0), (1.0, -1.0, -1.0), (1.0, -1.0, 1.0), (1.0, 1.0, -1.0), (1.0, 1.0, 1.0)], [], [(0, 1, 3, 2), (2, 3, 7, 6), (6, 7, 5, 4), (4, 5, 1, 0), (2, 6, 4, 0), (7, 3, 1, 5)])
_uv = me_069.uv_layers.new(name='UV 맵')
_uv.uv.foreach_set('vector', [0.375, 0.0, 0.625, 0.0, 0.625, 0.25, 0.375, 0.25, 0.375, 0.25, 0.625, 0.25, 0.625, 0.5, 0.375, 0.5, 0.375, 0.5, 0.625, 0.5, 0.625, 0.75, 0.375, 0.75, 0.375, 0.75, 0.625, 0.75, 0.625, 1.0, 0.375, 1.0, 0.125, 0.5, 0.375, 0.5, 0.375, 0.75, 0.125, 0.75, 0.625, 0.5, 0.875, 0.5, 0.875, 0.75, 0.625, 0.75])
me_069.update()
me_070 = bpy.data.meshes.new('큐브.070')
me_070.from_pydata([(-1.0, -1.0, -1.0), (-1.0, -1.0, 1.0), (-1.0, 1.0, -1.0), (-1.0, 1.0, 1.0), (1.0, -1.0, -1.0), (1.0, -1.0, 1.0), (1.0, 1.0, -1.0), (1.0, 1.0, 1.0)], [], [(0, 1, 3, 2), (2, 3, 7, 6), (6, 7, 5, 4), (4, 5, 1, 0), (2, 6, 4, 0), (7, 3, 1, 5)])
_uv = me_070.uv_layers.new(name='UV 맵')
_uv.uv.foreach_set('vector', [0.375, 0.0, 0.625, 0.0, 0.625, 0.25, 0.375, 0.25, 0.375, 0.25, 0.625, 0.25, 0.625, 0.5, 0.375, 0.5, 0.375, 0.5, 0.625, 0.5, 0.625, 0.75, 0.375, 0.75, 0.375, 0.75, 0.625, 0.75, 0.625, 1.0, 0.375, 1.0, 0.125, 0.5, 0.375, 0.5, 0.375, 0.75, 0.125, 0.75, 0.625, 0.5, 0.875, 0.5, 0.875, 0.75, 0.625, 0.75])
me_070.update()
me_071 = bpy.data.meshes.new('큐브.071')
me_071.from_pydata([(-1.0, -1.0, -1.0), (-1.0, -1.0, 1.0), (-1.0, 1.0, -1.0), (-1.0, 1.0, 1.0), (1.0, -1.0, -1.0), (1.0, -1.0, 1.0), (1.0, 1.0, -1.0), (1.0, 1.0, 1.0)], [], [(0, 1, 3, 2), (2, 3, 7, 6), (6, 7, 5, 4), (4, 5, 1, 0), (2, 6, 4, 0), (7, 3, 1, 5)])
_uv = me_071.uv_layers.new(name='UV 맵')
_uv.uv.foreach_set('vector', [0.375, 0.0, 0.625, 0.0, 0.625, 0.25, 0.375, 0.25, 0.375, 0.25, 0.625, 0.25, 0.625, 0.5, 0.375, 0.5, 0.375, 0.5, 0.625, 0.5, 0.625, 0.75, 0.375, 0.75, 0.375, 0.75, 0.625, 0.75, 0.625, 1.0, 0.375, 1.0, 0.125, 0.5, 0.375, 0.5, 0.375, 0.75, 0.125, 0.75, 0.625, 0.5, 0.875, 0.5, 0.875, 0.75, 0.625, 0.75])
me_071.update()
me_073 = bpy.data.meshes.new('큐브.073')
me_073.from_pydata([(-1.0, -1.0, -1.0), (-1.0, -1.0, 1.0), (-1.0, 1.0, -1.0), (-1.0, 1.0, 1.0), (1.0, -1.0, -1.0), (1.0, -1.0, 1.0), (1.0, 1.0, -1.0), (1.0, 1.0, 1.0)], [], [(0, 1, 3, 2), (2, 3, 7, 6), (6, 7, 5, 4), (4, 5, 1, 0), (2, 6, 4, 0), (7, 3, 1, 5)])
_uv = me_073.uv_layers.new(name='UV 맵')
_uv.uv.foreach_set('vector', [0.375, 0.0, 0.625, 0.0, 0.625, 0.25, 0.375, 0.25, 0.375, 0.25, 0.625, 0.25, 0.625, 0.5, 0.375, 0.5, 0.375, 0.5, 0.625, 0.5, 0.625, 0.75, 0.375, 0.75, 0.375, 0.75, 0.625, 0.75, 0.625, 1.0, 0.375, 1.0, 0.125, 0.5, 0.375, 0.5, 0.375, 0.75, 0.125, 0.75, 0.625, 0.5, 0.875, 0.5, 0.875, 0.75, 0.625, 0.75])
me_073.update()
me_075 = bpy.data.meshes.new('큐브.075')
me_075.from_pydata([(-1.0, -1.0, -1.0), (-1.0, -1.0, 1.0), (-1.0, 1.0, -1.0), (-1.0, 1.0, 1.0), (1.0, -1.0, -1.0), (1.0, -1.0, 1.0), (1.0, 1.0, -1.0), (1.0, 1.0, 1.0)], [], [(0, 1, 3, 2), (2, 3, 7, 6), (6, 7, 5, 4), (4, 5, 1, 0), (2, 6, 4, 0), (7, 3, 1, 5)])
_uv = me_075.uv_layers.new(name='UV 맵')
_uv.uv.foreach_set('vector', [0.375, 0.0, 0.625, 0.0, 0.625, 0.25, 0.375, 0.25, 0.375, 0.25, 0.625, 0.25, 0.625, 0.5, 0.375, 0.5, 0.375, 0.5, 0.625, 0.5, 0.625, 0.75, 0.375, 0.75, 0.375, 0.75, 0.625, 0.75, 0.625, 1.0, 0.375, 1.0, 0.125, 0.5, 0.375, 0.5, 0.375, 0.75, 0.125, 0.75, 0.625, 0.5, 0.875, 0.5, 0.875, 0.75, 0.625, 0.75])
me_075.materials.append(mat_004)
me_075.update()
me_076 = bpy.data.meshes.new('큐브.076')
me_076.from_pydata([(-1.0, -1.0, -1.0), (-1.0, -1.0, 1.0), (-1.0, 1.0, -1.0), (-1.0, 1.0, 1.0), (1.0, -1.0, -1.0), (1.0, -1.0, 1.0), (1.0, 1.0, -1.0), (1.0, 1.0, 1.0)], [], [(0, 1, 3, 2), (2, 3, 7, 6), (6, 7, 5, 4), (4, 5, 1, 0), (2, 6, 4, 0), (7, 3, 1, 5)])
_uv = me_076.uv_layers.new(name='UV 맵')
_uv.uv.foreach_set('vector', [0.375, 0.0, 0.625, 0.0, 0.625, 0.25, 0.375, 0.25, 0.375, 0.25, 0.625, 0.25, 0.625, 0.5, 0.375, 0.5, 0.375, 0.5, 0.625, 0.5, 0.625, 0.75, 0.375, 0.75, 0.375, 0.75, 0.625, 0.75, 0.625, 1.0, 0.375, 1.0, 0.125, 0.5, 0.375, 0.5, 0.375, 0.75, 0.125, 0.75, 0.625, 0.5, 0.875, 0.5, 0.875, 0.75, 0.625, 0.75])
me_076.update()
me_077 = bpy.data.meshes.new('큐브.077')
me_077.from_pydata([(-1.0, -1.0, -1.0), (-1.0, -1.0, 1.0), (-1.0, 1.0, -1.0), (-1.0, 1.0, 1.0), (1.0, -1.0, -1.0), (1.0, -1.0, 1.0), (1.0, 1.0, -1.0), (1.0, 1.0, 1.0)], [], [(0, 1, 3, 2), (2, 3, 7, 6), (6, 7, 5, 4), (4, 5, 1, 0), (2, 6, 4, 0), (7, 3, 1, 5)])
_uv = me_077.uv_layers.new(name='UV 맵')
_uv.uv.foreach_set('vector', [0.375, 0.0, 0.625, 0.0, 0.625, 0.25, 0.375, 0.25, 0.375, 0.25, 0.625, 0.25, 0.625, 0.5, 0.375, 0.5, 0.375, 0.5, 0.625, 0.5, 0.625, 0.75, 0.375, 0.75, 0.375, 0.75, 0.625, 0.75, 0.625, 1.0, 0.375, 1.0, 0.125, 0.5, 0.375, 0.5, 0.375, 0.75, 0.125, 0.75, 0.625, 0.5, 0.875, 0.5, 0.875, 0.75, 0.625, 0.75])
me_077.update()
me_078 = bpy.data.meshes.new('큐브.078')
me_078.from_pydata([(-1.0, -1.0, -1.0), (-1.0, -1.0, 1.0), (-1.0, 1.0, -1.0), (-1.0, 1.0, 1.0), (1.0, -1.0, -1.0), (1.0, -1.0, 1.0), (1.0, 1.0, -1.0), (1.0, 1.0, 1.0)], [], [(0, 1, 3, 2), (2, 3, 7, 6), (6, 7, 5, 4), (4, 5, 1, 0), (2, 6, 4, 0), (7, 3, 1, 5)])
_uv = me_078.uv_layers.new(name='UV 맵')
_uv.uv.foreach_set('vector', [0.375, 0.0, 0.625, 0.0, 0.625, 0.25, 0.375, 0.25, 0.375, 0.25, 0.625, 0.25, 0.625, 0.5, 0.375, 0.5, 0.375, 0.5, 0.625, 0.5, 0.625, 0.75, 0.375, 0.75, 0.375, 0.75, 0.625, 0.75, 0.625, 1.0, 0.375, 1.0, 0.125, 0.5, 0.375, 0.5, 0.375, 0.75, 0.125, 0.75, 0.625, 0.5, 0.875, 0.5, 0.875, 0.75, 0.625, 0.75])
me_078.update()
me_079 = bpy.data.meshes.new('큐브.079')
me_079.from_pydata([(-1.0, -1.0, -1.0), (-1.0, -1.0, 1.0), (-1.0, 1.0, -1.0), (-1.0, 1.0, 1.0), (1.0, -1.0, -1.0), (1.0, -1.0, 1.0), (1.0, 1.0, -1.0), (1.0, 1.0, 1.0)], [], [(0, 1, 3, 2), (2, 3, 7, 6), (6, 7, 5, 4), (4, 5, 1, 0), (2, 6, 4, 0), (7, 3, 1, 5)])
_uv = me_079.uv_layers.new(name='UV 맵')
_uv.uv.foreach_set('vector', [0.375, 0.0, 0.625, 0.0, 0.625, 0.25, 0.375, 0.25, 0.375, 0.25, 0.625, 0.25, 0.625, 0.5, 0.375, 0.5, 0.375, 0.5, 0.625, 0.5, 0.625, 0.75, 0.375, 0.75, 0.375, 0.75, 0.625, 0.75, 0.625, 1.0, 0.375, 1.0, 0.125, 0.5, 0.375, 0.5, 0.375, 0.75, 0.125, 0.75, 0.625, 0.5, 0.875, 0.5, 0.875, 0.75, 0.625, 0.75])
me_079.update()
me_084 = bpy.data.meshes.new('큐브.084')
me_084.from_pydata([(-1.0, -1.0, -1.0), (-1.0, -1.0, 1.0), (-1.0, 1.0, -1.0), (-1.0, 1.0, 1.0), (1.0, -1.0, -1.0), (1.0, -1.0, 1.0), (1.0, 1.0, -1.0), (1.0, 1.0, 1.0)], [], [(0, 1, 3, 2), (2, 3, 7, 6), (6, 7, 5, 4), (4, 5, 1, 0), (2, 6, 4, 0), (7, 3, 1, 5)])
_uv = me_084.uv_layers.new(name='UV 맵')
_uv.uv.foreach_set('vector', [0.375, 0.0, 0.625, 0.0, 0.625, 0.25, 0.375, 0.25, 0.375, 0.25, 0.625, 0.25, 0.625, 0.5, 0.375, 0.5, 0.375, 0.5, 0.625, 0.5, 0.625, 0.75, 0.375, 0.75, 0.375, 0.75, 0.625, 0.75, 0.625, 1.0, 0.375, 1.0, 0.125, 0.5, 0.375, 0.5, 0.375, 0.75, 0.125, 0.75, 0.625, 0.5, 0.875, 0.5, 0.875, 0.75, 0.625, 0.75])
me_084.update()
me_085 = bpy.data.meshes.new('큐브.085')
me_085.from_pydata([(-1.0, -1.0, -1.0), (-1.0, -1.0, 1.0), (-1.0, 1.0, -1.0), (-1.0, 1.0, 1.0), (1.0, -1.0, -1.0), (1.0, -1.0, 1.0), (1.0, 1.0, -1.0), (1.0, 1.0, 1.0)], [], [(0, 1, 3, 2), (2, 3, 7, 6), (6, 7, 5, 4), (4, 5, 1, 0), (2, 6, 4, 0), (7, 3, 1, 5)])
_uv = me_085.uv_layers.new(name='UV 맵')
_uv.uv.foreach_set('vector', [0.375, 0.0, 0.625, 0.0, 0.625, 0.25, 0.375, 0.25, 0.375, 0.25, 0.625, 0.25, 0.625, 0.5, 0.375, 0.5, 0.375, 0.5, 0.625, 0.5, 0.625, 0.75, 0.375, 0.75, 0.375, 0.75, 0.625, 0.75, 0.625, 1.0, 0.375, 1.0, 0.125, 0.5, 0.375, 0.5, 0.375, 0.75, 0.125, 0.75, 0.625, 0.5, 0.875, 0.5, 0.875, 0.75, 0.625, 0.75])
me_085.update()
me_086 = bpy.data.meshes.new('큐브.086')
me_086.from_pydata([(-1.0, -1.0, -1.0), (-1.0, -1.0, 1.0), (-1.0, 1.0, -1.0), (-1.0, 1.0, 1.0), (1.0, -1.0, -1.0), (1.0, -1.0, 1.0), (1.0, 1.0, -1.0), (1.0, 1.0, 1.0)], [], [(0, 1, 3, 2), (2, 3, 7, 6), (6, 7, 5, 4), (4, 5, 1, 0), (2, 6, 4, 0), (7, 3, 1, 5)])
_uv = me_086.uv_layers.new(name='UV 맵')
_uv.uv.foreach_set('vector', [0.375, 0.0, 0.625, 0.0, 0.625, 0.25, 0.375, 0.25, 0.375, 0.25, 0.625, 0.25, 0.625, 0.5, 0.375, 0.5, 0.375, 0.5, 0.625, 0.5, 0.625, 0.75, 0.375, 0.75, 0.375, 0.75, 0.625, 0.75, 0.625, 1.0, 0.375, 1.0, 0.125, 0.5, 0.375, 0.5, 0.375, 0.75, 0.125, 0.75, 0.625, 0.5, 0.875, 0.5, 0.875, 0.75, 0.625, 0.75])
me_086.update()
me_087 = bpy.data.meshes.new('큐브.087')
me_087.from_pydata([(-1.0, -1.0, -1.0), (-1.0, -1.0, 1.0), (-1.0, 1.0, -1.0), (-1.0, 1.0, 1.0), (1.0, -1.0, -1.0), (1.0, -1.0, 1.0), (1.0, 1.0, -1.0), (1.0, 1.0, 1.0)], [], [(0, 1, 3, 2), (2, 3, 7, 6), (6, 7, 5, 4), (4, 5, 1, 0), (2, 6, 4, 0), (7, 3, 1, 5)])
_uv = me_087.uv_layers.new(name='UV 맵')
_uv.uv.foreach_set('vector', [0.375, 0.0, 0.625, 0.0, 0.625, 0.25, 0.375, 0.25, 0.375, 0.25, 0.625, 0.25, 0.625, 0.5, 0.375, 0.5, 0.375, 0.5, 0.625, 0.5, 0.625, 0.75, 0.375, 0.75, 0.375, 0.75, 0.625, 0.75, 0.625, 1.0, 0.375, 1.0, 0.125, 0.5, 0.375, 0.5, 0.375, 0.75, 0.125, 0.75, 0.625, 0.5, 0.875, 0.5, 0.875, 0.75, 0.625, 0.75])
me_087.update()
me_088 = bpy.data.meshes.new('큐브.088')
me_088.from_pydata([(-1.0, -1.0, -1.0), (-1.0, -1.0, 1.0), (-1.0, 1.0, -1.0), (-1.0, 1.0, 1.0), (1.0, -1.0, -1.0), (1.0, -1.0, 1.0), (1.0, 1.0, -1.0), (1.0, 1.0, 1.0)], [], [(0, 1, 3, 2), (2, 3, 7, 6), (6, 7, 5, 4), (4, 5, 1, 0), (2, 6, 4, 0), (7, 3, 1, 5)])
_uv = me_088.uv_layers.new(name='UV 맵')
_uv.uv.foreach_set('vector', [0.375, 0.0, 0.625, 0.0, 0.625, 0.25, 0.375, 0.25, 0.375, 0.25, 0.625, 0.25, 0.625, 0.5, 0.375, 0.5, 0.375, 0.5, 0.625, 0.5, 0.625, 0.75, 0.375, 0.75, 0.375, 0.75, 0.625, 0.75, 0.625, 1.0, 0.375, 1.0, 0.125, 0.5, 0.375, 0.5, 0.375, 0.75, 0.125, 0.75, 0.625, 0.5, 0.875, 0.5, 0.875, 0.75, 0.625, 0.75])
me_088.update()
arm_x = bpy.data.armatures.new('아마튜어')  # bones are not reproduced
arm_001 = bpy.data.armatures.new('아마튜어.001')  # bones are not reproduced
arm_004 = bpy.data.armatures.new('아마튜어.004')  # bones are not reproduced

# ---- objects
ob_x = bpy.data.objects.new('큐브', me_x)
ob_001 = bpy.data.objects.new('큐브.001', me_001)
ob_002 = bpy.data.objects.new('큐브.002', me_002)
ob_003 = bpy.data.objects.new('큐브.003', me_004)
ob_006 = bpy.data.objects.new('큐브.006', me_007)
ob_007 = bpy.data.objects.new('큐브.007', me_008)
ob_008 = bpy.data.objects.new('큐브.008', me_009)
ob_009 = bpy.data.objects.new('큐브.009', me_010)
ob_010 = bpy.data.objects.new('큐브.010', me_011)
ob_011 = bpy.data.objects.new('큐브.011', me_012)
ob_004 = bpy.data.objects.new('큐브.004', me_013)
ob_005 = bpy.data.objects.new('큐브.005', me_014)
ob_012 = bpy.data.objects.new('큐브.012', me_015)
ob_013 = bpy.data.objects.new('큐브.013', me_016)
ob_014 = bpy.data.objects.new('큐브.014', me_017)
ob_015 = bpy.data.objects.new('큐브.015', me_018)
ob_016 = bpy.data.objects.new('큐브.016', me_019)
ob_017 = bpy.data.objects.new('큐브.017', me_020)
ob_018 = bpy.data.objects.new('큐브.018', me_021)
ob_019 = bpy.data.objects.new('큐브.019', me_022)
ob_020 = bpy.data.objects.new('큐브.020', me_023)
ob_021 = bpy.data.objects.new('큐브.021', me_024)
ob_022 = bpy.data.objects.new('큐브.022', me_025)
ob_023 = bpy.data.objects.new('큐브.023', me_026)
ob_024 = bpy.data.objects.new('큐브.024', me_027)
ob_025 = bpy.data.objects.new('큐브.025', me_028)
ob_026 = bpy.data.objects.new('큐브.026', me_029)
ob_027 = bpy.data.objects.new('큐브.027', me_030)
ob_029 = bpy.data.objects.new('큐브.029', me_032)
ob_030 = bpy.data.objects.new('큐브.030', me_033)
ob_031 = bpy.data.objects.new('큐브.031', me_034)
ob_032 = bpy.data.objects.new('큐브.032', me_035)
ob_033 = bpy.data.objects.new('큐브.033', me_036)
ob_034 = bpy.data.objects.new('큐브.034', me_037)
ob_035 = bpy.data.objects.new('큐브.035', me_038)
ob_036 = bpy.data.objects.new('큐브.036', me_039)
ob_037 = bpy.data.objects.new('큐브.037', me_040)
ob_038 = bpy.data.objects.new('큐브.038', me_041)
ob_039 = bpy.data.objects.new('큐브.039', me_042)
ob_040 = bpy.data.objects.new('큐브.040', me_043)
ob_041 = bpy.data.objects.new('큐브.041', me_044)
ob_043 = bpy.data.objects.new('큐브.043', me_046)
ob_044 = bpy.data.objects.new('큐브.044', me_047)
ob_046 = bpy.data.objects.new('큐브.046', me_049)
ob_047 = bpy.data.objects.new('큐브.047', me_050)
ob_048 = bpy.data.objects.new('큐브.048', me_051)
ob_049 = bpy.data.objects.new('큐브.049', me_052)
ob_050 = bpy.data.objects.new('큐브.050', me_053)
ob_051 = bpy.data.objects.new('큐브.051', me_054)
ob_052 = bpy.data.objects.new('큐브.052', me_055)
ob_053 = bpy.data.objects.new('큐브.053', me_056)
ob_054 = bpy.data.objects.new('큐브.054', me_057)
ob_055 = bpy.data.objects.new('큐브.055', me_058)
ob_057 = bpy.data.objects.new('큐브.057', me_060)
ob_058 = bpy.data.objects.new('큐브.058', me_061)
ob_061 = bpy.data.objects.new('큐브.061', me_064)
ob_062 = bpy.data.objects.new('큐브.062', me_065)
ob_063 = bpy.data.objects.new('큐브.063', me_066)
ob_064 = bpy.data.objects.new('큐브.064', me_067)
ob_065 = bpy.data.objects.new('큐브.065', me_068)
ob_066 = bpy.data.objects.new('큐브.066', me_069)
ob_067 = bpy.data.objects.new('큐브.067', me_070)
ob_068 = bpy.data.objects.new('큐브.068', me_071)
ob_070 = bpy.data.objects.new('큐브.070', me_073)
ob_072 = bpy.data.objects.new('큐브.072', me_075)
ob_073 = bpy.data.objects.new('큐브.073', me_076)
ob_074 = bpy.data.objects.new('큐브.074', me_077)
ob_075 = bpy.data.objects.new('큐브.075', me_078)
ob_076 = bpy.data.objects.new('큐브.076', me_079)
ob_081 = bpy.data.objects.new('큐브.081', me_084)
ob_082 = bpy.data.objects.new('큐브.082', me_085)
ob_083 = bpy.data.objects.new('큐브.083', me_086)
ob_084 = bpy.data.objects.new('큐브.084', me_087)
ob_085 = bpy.data.objects.new('큐브.085', me_088)
ob_x_1 = bpy.data.objects.new('아마튜어', arm_x)
ob_001_1 = bpy.data.objects.new('아마튜어.001', arm_001)
ob_002_1 = bpy.data.objects.new('아마튜어.002', arm_004)

# ---- transforms, parenting, visibility, modifiers, constraints
ob_x.location = (0.0, 0.0, 0.0)
ob_x.scale = (0.9354, 2.207, 0.07)
ob_001.parent = ob_002_1
ob_001.matrix_parent_inverse = Matrix(((1.0, 2.273e-07, 7.185e-08, -0.03372), (-4.263e-14, -0.3014, 0.9535, -1.197), (2.384e-07, -0.9535, -0.3014, -0.597), (-0.0, 0.0, -0.0, 1.0)))
ob_001.location = (0.0, -0.7609, 0.4242)
ob_001.rotation_euler = (1.879, -0.0, 0.0)
ob_001.scale = (0.9354, 2.207, 0.07)
ob_002.location = (0.7099, -0.4008, 0.02)
ob_002.scale = (0.049, 0.02527, 0.01)
ob_003.location = (0.6006, -0.4008, 0.02)
ob_003.scale = (0.049, 0.02527, 0.01)
ob_006.location = (0.4912, -0.4008, 0.02)
ob_006.scale = (0.049, 0.02527, 0.01)
ob_007.location = (0.3819, -0.4008, 0.02)
ob_007.scale = (0.049, 0.02527, 0.01)
ob_008.location = (0.2725, -0.4008, 0.02)
ob_008.scale = (0.049, 0.02527, 0.01)
ob_009.location = (0.1632, -0.4008, 0.02)
ob_009.scale = (0.049, 0.02527, 0.01)
ob_010.location = (0.05381, -0.4008, 0.02)
ob_010.scale = (0.049, 0.02527, 0.01)
ob_011.location = (-0.05548, -0.4008, 0.02)
ob_011.scale = (0.049, 0.02527, 0.01)
ob_004.location = (-0.1642, -0.4008, 0.02)
ob_004.scale = (0.049, 0.02527, 0.01)
ob_005.location = (-0.2735, -0.4008, 0.02)
ob_005.scale = (0.049, 0.02527, 0.01)
ob_012.location = (-0.3829, -0.4008, 0.02)
ob_012.scale = (0.049, 0.02527, 0.01)
ob_013.location = (-0.4922, -0.4008, 0.02)
ob_013.scale = (0.049, 0.02527, 0.01)
ob_014.location = (-0.6048, -0.4008, 0.02)
ob_014.scale = (0.049, 0.02527, 0.01)
ob_015.location = (-0.7141, -0.4008, 0.02)
ob_015.scale = (0.049, 0.02527, 0.01)
ob_016.location = (0.7099, -0.31, 0.02)
ob_016.scale = (0.049, 0.049, 0.01)
ob_017.location = (0.6006, -0.31, 0.02)
ob_017.scale = (0.049, 0.049, 0.01)
ob_018.location = (0.4912, -0.31, 0.02)
ob_018.scale = (0.049, 0.049, 0.01)
ob_019.location = (0.3819, -0.31, 0.02)
ob_019.scale = (0.049, 0.049, 0.01)
ob_020.location = (0.2725, -0.31, 0.02)
ob_020.scale = (0.049, 0.049, 0.01)
ob_021.location = (0.1632, -0.31, 0.02)
ob_021.scale = (0.049, 0.049, 0.01)
ob_022.location = (0.05381, -0.31, 0.02)
ob_022.scale = (0.049, 0.049, 0.01)
ob_023.location = (-0.05548, -0.31, 0.02)
ob_023.scale = (0.049, 0.049, 0.01)
ob_024.location = (-0.1642, -0.31, 0.02)
ob_024.scale = (0.049, 0.049, 0.01)
ob_025.location = (-0.2735, -0.31, 0.02)
ob_025.scale = (0.049, 0.049, 0.01)
ob_026.location = (-0.3829, -0.31, 0.02)
ob_026.scale = (0.049, 0.049, 0.01)
ob_027.location = (-0.4922, -0.31, 0.02)
ob_027.scale = (0.049, 0.049, 0.01)
ob_029.location = (-0.6787, -0.31, 0.02)
ob_029.scale = (0.08478, 0.049, 0.01)
ob_030.location = (0.6755, -0.199, 0.02)
ob_030.scale = (0.0826, 0.049, 0.01)
ob_031.location = (0.5306, -0.199, 0.02)
ob_031.scale = (0.049, 0.049, 0.01)
ob_032.location = (0.4213, -0.199, 0.02)
ob_032.scale = (0.049, 0.049, 0.01)
ob_033.location = (0.312, -0.199, 0.02)
ob_033.scale = (0.049, 0.049, 0.01)
ob_034.location = (0.2025, -0.199, 0.02)
ob_034.scale = (0.049, 0.049, 0.01)
ob_035.location = (0.09325, -0.199, 0.02)
ob_035.scale = (0.049, 0.049, 0.01)
ob_036.location = (-0.01614, -0.199, 0.02)
ob_036.scale = (0.049, 0.049, 0.01)
ob_037.location = (-0.1254, -0.199, 0.02)
ob_037.scale = (0.049, 0.049, 0.01)
ob_038.location = (-0.2342, -0.199, 0.02)
ob_038.scale = (0.049, 0.049, 0.01)
ob_039.location = (-0.3435, -0.199, 0.02)
ob_039.scale = (0.049, 0.049, 0.01)
ob_040.location = (-0.4528, -0.199, 0.02)
ob_040.scale = (0.049, 0.049, 0.01)
ob_041.location = (-0.5621, -0.199, 0.02)
ob_041.scale = (0.049, 0.049, 0.01)
ob_043.location = (-0.698, -0.1849, 0.02)
ob_043.scale = (0.06395, 0.06225, 0.01)
ob_044.location = (0.6545, -0.08899, 0.02)
ob_044.scale = (0.1033, 0.049, 0.01)
ob_046.location = (0.4912, -0.08899, 0.02)
ob_046.scale = (0.049, 0.049, 0.01)
ob_047.location = (0.3819, -0.08899, 0.02)
ob_047.scale = (0.049, 0.049, 0.01)
ob_048.location = (0.2725, -0.08899, 0.02)
ob_048.scale = (0.049, 0.049, 0.01)
ob_049.location = (0.1632, -0.08899, 0.02)
ob_049.scale = (0.049, 0.049, 0.01)
ob_050.location = (0.05381, -0.08899, 0.02)
ob_050.scale = (0.049, 0.049, 0.01)
ob_051.location = (-0.05548, -0.08899, 0.02)
ob_051.scale = (0.049, 0.049, 0.01)
ob_052.location = (-0.1642, -0.08899, 0.02)
ob_052.scale = (0.049, 0.049, 0.01)
ob_053.location = (-0.2735, -0.08899, 0.02)
ob_053.scale = (0.049, 0.049, 0.01)
ob_054.location = (-0.3829, -0.08899, 0.02)
ob_054.scale = (0.049, 0.049, 0.01)
ob_055.location = (-0.4922, -0.08899, 0.02)
ob_055.scale = (0.049, 0.049, 0.01)
ob_057.location = (-0.6655, -0.08899, 0.02)
ob_057.scale = (0.09604, 0.049, 0.01)
ob_058.location = (0.6241, 0.02225, 0.02)
ob_058.scale = (0.1346, 0.049, 0.01)
ob_061.location = (0.4273, 0.02225, 0.02)
ob_061.scale = (0.049, 0.049, 0.01)
ob_062.location = (0.3179, 0.02225, 0.02)
ob_062.scale = (0.049, 0.049, 0.01)
ob_063.location = (0.2086, 0.02225, 0.02)
ob_063.scale = (0.049, 0.049, 0.01)
ob_064.location = (0.09923, 0.02225, 0.02)
ob_064.scale = (0.049, 0.049, 0.01)
ob_065.location = (-0.01006, 0.02225, 0.02)
ob_065.scale = (0.049, 0.049, 0.01)
ob_066.location = (-0.1188, 0.02225, 0.02)
ob_066.scale = (0.049, 0.049, 0.01)
ob_067.location = (-0.2281, 0.02225, 0.02)
ob_067.scale = (0.049, 0.049, 0.01)
ob_068.location = (-0.3375, 0.02225, 0.02)
ob_068.scale = (0.049, 0.049, 0.01)
ob_070.location = (-0.6048, 0.02225, 0.02)
ob_070.scale = (0.049, 0.049, 0.01)
ob_072.location = (0.7099, 0.1343, 0.02)
ob_072.scale = (0.049, 0.049, 0.01)
ob_073.location = (0.6006, 0.1343, 0.02)
ob_073.scale = (0.049, 0.049, 0.01)
ob_074.location = (0.4912, 0.1343, 0.02)
ob_074.scale = (0.049, 0.049, 0.01)
ob_075.location = (0.3819, 0.1343, 0.02)
ob_075.scale = (0.049, 0.049, 0.01)
ob_076.location = (0.05401, 0.1343, 0.02)
ob_076.scale = (0.269, 0.049, 0.01)
ob_081.location = (-0.2735, 0.1343, 0.02)
ob_081.scale = (0.049, 0.049, 0.01)
ob_082.location = (-0.3829, 0.1343, 0.02)
ob_082.scale = (0.049, 0.049, 0.01)
ob_083.location = (-0.4922, 0.1343, 0.02)
ob_083.scale = (0.049, 0.049, 0.01)
ob_084.location = (-0.6048, 0.1343, 0.02)
ob_084.scale = (0.049, 0.049, 0.01)
ob_085.location = (-0.7141, 0.1343, 0.02)
ob_085.scale = (0.049, 0.049, 0.01)
ob_x_1.location = (0.04013, -0.6921, 0.02086)
ob_001_1.location = (-0.02453, -0.6016, 0.03038)
ob_002_1.location = (0.04013, -0.6721, 0.05141)

# ---- collection membership
col_collection.objects.link(ob_x)
col_collection.objects.link(ob_001)
col_collection.objects.link(ob_002)
col_collection.objects.link(ob_003)
col_collection.objects.link(ob_006)
col_collection.objects.link(ob_007)
col_collection.objects.link(ob_008)
col_collection.objects.link(ob_009)
col_collection.objects.link(ob_010)
col_collection.objects.link(ob_011)
col_collection.objects.link(ob_004)
col_collection.objects.link(ob_005)
col_collection.objects.link(ob_012)
col_collection.objects.link(ob_013)
col_collection.objects.link(ob_014)
col_collection.objects.link(ob_015)
col_collection.objects.link(ob_016)
col_collection.objects.link(ob_017)
col_collection.objects.link(ob_018)
col_collection.objects.link(ob_019)
col_collection.objects.link(ob_020)
col_collection.objects.link(ob_021)
col_collection.objects.link(ob_022)
col_collection.objects.link(ob_023)
col_collection.objects.link(ob_024)
col_collection.objects.link(ob_025)
col_collection.objects.link(ob_026)
col_collection.objects.link(ob_027)
col_collection.objects.link(ob_029)
col_collection.objects.link(ob_030)
col_collection.objects.link(ob_031)
col_collection.objects.link(ob_032)
col_collection.objects.link(ob_033)
col_collection.objects.link(ob_034)
col_collection.objects.link(ob_035)
col_collection.objects.link(ob_036)
col_collection.objects.link(ob_037)
col_collection.objects.link(ob_038)
col_collection.objects.link(ob_039)
col_collection.objects.link(ob_040)
col_collection.objects.link(ob_041)
col_collection.objects.link(ob_043)
col_collection.objects.link(ob_044)
col_collection.objects.link(ob_046)
col_collection.objects.link(ob_047)
col_collection.objects.link(ob_048)
col_collection.objects.link(ob_049)
col_collection.objects.link(ob_050)
col_collection.objects.link(ob_051)
col_collection.objects.link(ob_052)
col_collection.objects.link(ob_053)
col_collection.objects.link(ob_054)
col_collection.objects.link(ob_055)
col_collection.objects.link(ob_057)
col_collection.objects.link(ob_058)
col_collection.objects.link(ob_061)
col_collection.objects.link(ob_062)
col_collection.objects.link(ob_063)
col_collection.objects.link(ob_064)
col_collection.objects.link(ob_065)
col_collection.objects.link(ob_066)
col_collection.objects.link(ob_067)
col_collection.objects.link(ob_068)
col_collection.objects.link(ob_070)
col_collection.objects.link(ob_072)
col_collection.objects.link(ob_073)
col_collection.objects.link(ob_074)
col_collection.objects.link(ob_075)
col_collection.objects.link(ob_076)
col_collection.objects.link(ob_081)
col_collection.objects.link(ob_082)
col_collection.objects.link(ob_083)
col_collection.objects.link(ob_084)
col_collection.objects.link(ob_085)
col_collection.objects.link(ob_x_1)
col_collection.objects.link(ob_001_1)
col_collection.objects.link(ob_002_1)

# ---- scene / render settings (as saved in the file)
scene.frame_start = 0; scene.frame_end = 10; scene.frame_set(10)
scene.render.engine = 'BLENDER_EEVEE_NEXT'
scene.render.fps = 25
scene.cycles.sampling_pattern = 'TABULATED_SOBOL'
scene.view_settings.view_transform = 'Filmic'
bpy.context.view_layer.update()

# ---- added for rendering (the .blend has no active camera): camera
cam_auto = bpy.data.cameras.new('AutoCamera')
cam_auto.lens = 50.0
cam_auto.sensor_width = 36.0
cam_auto.clip_end = 1000.0
ob_auto_camera = bpy.data.objects.new('AutoCamera', cam_auto)
scene.collection.objects.link(ob_auto_camera)
ob_auto_camera.location = (2.63474, -3.54133, 2.61248)
ob_auto_camera.rotation_euler = (1.09748, -7.21219e-08, 0.694738)
scene.camera = ob_auto_camera
bpy.context.view_layer.update()
